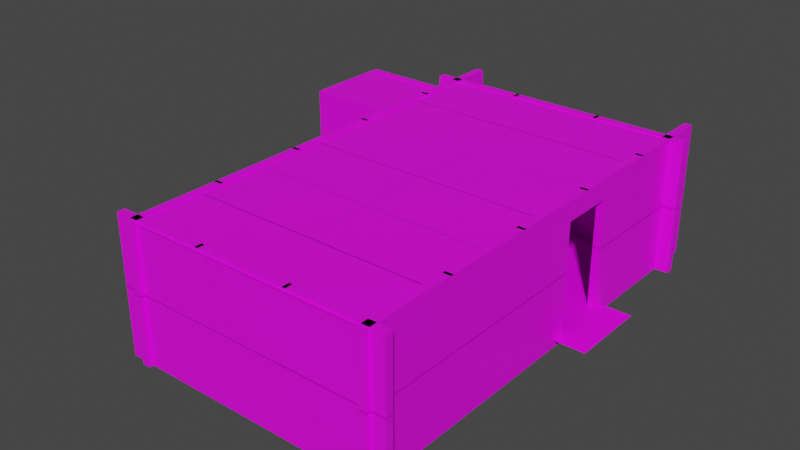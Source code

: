 # Source: Room_1.blend  (saved by Blender 3.3.6; exported with 4.5.12 LTS)
import bpy
from mathutils import Matrix  # noqa: F401  (used for matrix-valued properties, if any)

bpy.ops.wm.read_factory_settings(use_empty=True)
scene = bpy.context.scene
scene.name = 'Scene'

# ---- collections
col_collection = bpy.data.collections.new('Collection'); scene.collection.children.link(col_collection)

# ---- images (referenced by path relative to the original .blend; pixels are not part of the script)
import os
ASSET_DIR = os.environ.get("B2B_ASSET_DIR", "")  # directory of the original .blend (textures are referenced by path, not embedded)
HERE = os.path.dirname(os.path.abspath(__file__))  # packed textures are extracted next to this script under _unpacked/

def load_image(name, relpath, width, height, colorspace="sRGB"):
    """Load a texture the original file referenced (path relative to the .blend, or extracted next to this script)."""
    p = next((c for c in (os.path.join(HERE, relpath), os.path.join(ASSET_DIR, relpath)) if relpath and os.path.exists(c)), "")
    if p:
        img = bpy.data.images.load(p, check_existing=True)
        img.name = name
    else:  # same state as the original file: an image datablock whose file is absent (Cycles renders it pink)
        img = bpy.data.images.new(name, width, height)
        img.source = "FILE"
        img.filepath = "//" + (relpath or name)
    img.colorspace_settings.name = colorspace
    return img
img_jpg = load_image('Обои.jpg', 'Текстуры/Обои.jpg', 1024, 1024, 'sRGB')
img_webp = load_image('Пол.webp', 'Текстуры/Пол.webp', 1024, 1024, 'sRGB')
img_webp_1 = load_image('Потолок.webp', 'Текстуры/Потолок.webp', 1024, 1024, 'sRGB')

# ---- materials (node trees are filled in below, after node groups)
mat_material_001 = bpy.data.materials.new('Material.001')
mat_material_001.use_transparent_shadow = False
mat_material_002 = bpy.data.materials.new('Material.002')
mat_material_002.use_transparent_shadow = False
mat_material_003 = bpy.data.materials.new('Material.003')
mat_material_003.use_transparent_shadow = False

# ---- material node trees
mat_material_001.use_nodes = True; mat_material_001.node_tree.nodes.clear()
_N = mat_material_001.node_tree.nodes; _L = mat_material_001.node_tree.links
n0 = _N.new('ShaderNodeBsdfPrincipled'); n0.name = 'Principled BSDF'; n0.location = (10, 300)
n0.distribution = 'GGX'
n0.subsurface_method = 'RANDOM_WALK_SKIN'
n0.inputs[3].default_value = 1.45
n0.inputs[27].default_value = (0.0, 0.0, 0.0, 1.0)
n0.inputs[28].default_value = 1.0
n1 = _N.new('ShaderNodeOutputMaterial'); n1.name = 'Material Output'; n1.location = (300, 300)
n2 = _N.new('ShaderNodeTexImage'); n2.name = 'Image Texture'; n2.location = (-299, 218)
n2.image = img_jpg
_L.new(n0.outputs[0], n1.inputs[0])
_L.new(n2.outputs[0], n0.inputs[0])
n1.is_active_output = True
mat_material_002.use_nodes = True; mat_material_002.node_tree.nodes.clear()
_N = mat_material_002.node_tree.nodes; _L = mat_material_002.node_tree.links
n0 = _N.new('ShaderNodeBsdfPrincipled'); n0.name = 'Principled BSDF'; n0.location = (10, 300)
n0.distribution = 'GGX'
n0.subsurface_method = 'RANDOM_WALK_SKIN'
n0.inputs[3].default_value = 1.45
n0.inputs[27].default_value = (0.0, 0.0, 0.0, 1.0)
n0.inputs[28].default_value = 1.0
n1 = _N.new('ShaderNodeOutputMaterial'); n1.name = 'Material Output'; n1.location = (300, 300)
n2 = _N.new('ShaderNodeTexImage'); n2.name = 'Image Texture'; n2.location = (-321, 252)
n2.image = img_webp
_L.new(n0.outputs[0], n1.inputs[0])
_L.new(n2.outputs[0], n0.inputs[0])
n1.is_active_output = True
mat_material_003.use_nodes = True; mat_material_003.node_tree.nodes.clear()
_N = mat_material_003.node_tree.nodes; _L = mat_material_003.node_tree.links
n0 = _N.new('ShaderNodeBsdfPrincipled'); n0.name = 'Principled BSDF'; n0.location = (10, 300)
n0.distribution = 'GGX'
n0.subsurface_method = 'RANDOM_WALK_SKIN'
n0.inputs[3].default_value = 1.45
n0.inputs[27].default_value = (0.0, 0.0, 0.0, 1.0)
n0.inputs[28].default_value = 1.0
n1 = _N.new('ShaderNodeOutputMaterial'); n1.name = 'Material Output'; n1.location = (300, 300)
n2 = _N.new('ShaderNodeTexImage'); n2.name = 'Image Texture'; n2.location = (-328, 212)
n2.image = img_webp_1
_L.new(n0.outputs[0], n1.inputs[0])
_L.new(n2.outputs[0], n0.inputs[0])
n1.is_active_output = True

# ---- world
world_world = bpy.data.worlds.new('World'); scene.world = world_world
world_world.use_nodes = True; world_world.node_tree.nodes.clear()
_N = world_world.node_tree.nodes; _L = world_world.node_tree.links
n0 = _N.new('ShaderNodeOutputWorld'); n0.name = 'World Output'; n0.location = (300, 300)
n1 = _N.new('ShaderNodeBackground'); n1.name = 'Background'; n1.location = (10, 300)
n1.inputs[0].default_value = (0.05088, 0.05088, 0.05088, 1.0)
_L.new(n1.outputs[0], n0.inputs[0])
n0.is_active_output = True
world_world.color = (0.05088, 0.05088, 0.05088)
world_world.use_sun_shadow = False
world_world.sun_shadow_jitter_overblur = 0.0

# ---- meshes
me_cube_004 = bpy.data.meshes.new('Cube.004')
me_cube_004.from_pydata([(0.2, 2.451, 1.754), (0.2, 2.451, -1.754), (0.2, -2.451, 1.754), (0.2, -2.451, -1.754), (-0.2, 2.451, 1.754), (-0.2, 2.451, -1.754), (-0.2, -2.451, 1.754), (-0.2, -2.451, -1.754)], [], [(0, 4, 6, 2), (3, 2, 6, 7), (7, 6, 4, 5), (5, 1, 3, 7), (1, 0, 2, 3), (5, 4, 0, 1)])
_uv = me_cube_004.uv_layers.new(name='UVMap')
_uv.uv.foreach_set('vector', [0.5688, 0.0, 0.6007, 0.0, 0.6007, 0.625, 0.5688, 0.625, 0.6644, 0.0, 0.6644, 0.4473, 0.6325, 0.4473, 0.6325, 0.0, 0.9758, 0.0114, 0.9758, 0.9886, 0.03168, 0.9886, 0.03168, 0.0114, 0.5369, 0.0, 0.5688, 0.0, 0.5688, 0.625, 0.5369, 0.625, 0.3622, 1.0, 0.1875, 1.0, 0.1875, 0.0, 0.3622, 0.0, 0.6325, 0.0, 0.6325, 0.4473, 0.6007, 0.4473, 0.6007, 0.0])
me_cube_004.materials.append(mat_material_001)
me_cube_004.use_mirror_vertex_groups = False
me_cube_004.update()
me_cube_006 = bpy.data.meshes.new('Cube.006')
me_cube_006.from_pydata([(0.2, 2.451, 1.754), (0.2, 2.451, -1.754), (0.2, -2.451, 1.754), (0.2, -2.451, -1.754), (-0.2, 2.451, 1.754), (-0.2, 2.451, -1.754), (-0.2, -2.451, 1.754), (-0.2, -2.451, -1.754)], [], [(0, 4, 6, 2), (3, 2, 6, 7), (7, 6, 4, 5), (5, 1, 3, 7), (1, 0, 2, 3), (5, 4, 0, 1)])
_uv = me_cube_006.uv_layers.new(name='UVMap')
_uv.uv.foreach_set('vector', [0.5688, 0.0, 0.6007, 0.0, 0.6007, 0.625, 0.5688, 0.625, 0.6644, 0.0, 0.6644, 0.4473, 0.6325, 0.4473, 0.6325, 0.0, 0.9758, 0.0114, 0.9758, 0.9886, 0.03168, 0.9886, 0.03168, 0.0114, 0.5369, 0.0, 0.5688, 0.0, 0.5688, 0.625, 0.5369, 0.625, 0.3622, 1.0, 0.1875, 1.0, 0.1875, 0.0, 0.3622, 0.0, 0.6325, 0.0, 0.6325, 0.4473, 0.6007, 0.4473, 0.6007, 0.0])
me_cube_006.materials.append(mat_material_001)
me_cube_006.use_mirror_vertex_groups = False
me_cube_006.update()
me_cube_007 = bpy.data.meshes.new('Cube.007')
me_cube_007.from_pydata([(0.2, 2.451, 1.754), (0.2, 2.451, -1.754), (0.2, -2.451, 1.754), (0.2, -2.451, -1.754), (-0.2, 2.451, 1.754), (-0.2, 2.451, -1.754), (-0.2, -2.451, 1.754), (-0.2, -2.451, -1.754)], [], [(0, 4, 6, 2), (3, 2, 6, 7), (7, 6, 4, 5), (5, 1, 3, 7), (1, 0, 2, 3), (5, 4, 0, 1)])
_uv = me_cube_007.uv_layers.new(name='UVMap')
_uv.uv.foreach_set('vector', [0.5688, 0.0, 0.6007, 0.0, 0.6007, 0.625, 0.5688, 0.625, 0.6644, 0.0, 0.6644, 0.4473, 0.6325, 0.4473, 0.6325, 0.0, 0.9758, 0.0114, 0.9758, 0.9886, 0.03168, 0.9886, 0.03168, 0.0114, 0.5369, 0.0, 0.5688, 0.0, 0.5688, 0.625, 0.5369, 0.625, 0.3622, 1.0, 0.1875, 1.0, 0.1875, 0.0, 0.3622, 0.0, 0.6325, 0.0, 0.6325, 0.4473, 0.6007, 0.4473, 0.6007, 0.0])
me_cube_007.materials.append(mat_material_001)
me_cube_007.use_mirror_vertex_groups = False
me_cube_007.update()
me_cube_008 = bpy.data.meshes.new('Cube.008')
me_cube_008.from_pydata([(0.2, 2.451, 1.754), (0.2, 2.451, -1.754), (0.2, -2.451, 1.754), (0.2, -2.451, -1.754), (-0.2, 2.451, 1.754), (-0.2, 2.451, -1.754), (-0.2, -2.451, 1.754), (-0.2, -2.451, -1.754)], [], [(0, 4, 6, 2), (3, 2, 6, 7), (7, 6, 4, 5), (5, 1, 3, 7), (1, 0, 2, 3), (5, 4, 0, 1)])
_uv = me_cube_008.uv_layers.new(name='UVMap')
_uv.uv.foreach_set('vector', [0.5688, 0.0, 0.6007, 0.0, 0.6007, 0.625, 0.5688, 0.625, 0.6644, 0.0, 0.6644, 0.4473, 0.6325, 0.4473, 0.6325, 0.0, 0.9758, 0.0114, 0.9758, 0.9886, 0.03168, 0.9886, 0.03168, 0.0114, 0.5369, 0.0, 0.5688, 0.0, 0.5688, 0.625, 0.5369, 0.625, 0.3622, 1.0, 0.1875, 1.0, 0.1875, 0.0, 0.3622, 0.0, 0.6325, 0.0, 0.6325, 0.4473, 0.6007, 0.4473, 0.6007, 0.0])
me_cube_008.materials.append(mat_material_001)
me_cube_008.use_mirror_vertex_groups = False
me_cube_008.update()
me_cube_009 = bpy.data.meshes.new('Cube.009')
me_cube_009.from_pydata([(0.2, 2.451, 1.754), (0.2, 2.451, -1.754), (0.2, -2.451, 1.754), (0.2, -2.451, -1.754), (-0.2, 2.451, 1.754), (-0.2, 2.451, -1.754), (-0.2, -2.451, 1.754), (-0.2, -2.451, -1.754)], [], [(0, 4, 6, 2), (3, 2, 6, 7), (7, 6, 4, 5), (5, 1, 3, 7), (1, 0, 2, 3), (5, 4, 0, 1)])
_uv = me_cube_009.uv_layers.new(name='UVMap')
_uv.uv.foreach_set('vector', [0.5688, 0.0, 0.6007, 0.0, 0.6007, 0.625, 0.5688, 0.625, 0.6644, 0.0, 0.6644, 0.4473, 0.6325, 0.4473, 0.6325, 0.0, 0.9758, 0.0114, 0.9758, 0.9886, 0.03168, 0.9886, 0.03168, 0.0114, 0.5369, 0.0, 0.5688, 0.0, 0.5688, 0.625, 0.5369, 0.625, 0.3622, 1.0, 0.1875, 1.0, 0.1875, 0.0, 0.3622, 0.0, 0.6325, 0.0, 0.6325, 0.4473, 0.6007, 0.4473, 0.6007, 0.0])
me_cube_009.materials.append(mat_material_001)
me_cube_009.use_mirror_vertex_groups = False
me_cube_009.update()
me_cube_010 = bpy.data.meshes.new('Cube.010')
me_cube_010.from_pydata([(0.2, 2.451, 1.754), (0.2, 2.451, -1.754), (0.2, -2.451, 1.754), (0.2, -2.451, -1.754), (-0.2, 2.451, 1.754), (-0.2, 2.451, -1.754), (-0.2, -2.451, 1.754), (-0.2, -2.451, -1.754)], [], [(0, 4, 6, 2), (3, 2, 6, 7), (7, 6, 4, 5), (5, 1, 3, 7), (1, 0, 2, 3), (5, 4, 0, 1)])
_uv = me_cube_010.uv_layers.new(name='UVMap')
_uv.uv.foreach_set('vector', [0.5688, 0.0, 0.6007, 0.0, 0.6007, 0.625, 0.5688, 0.625, 0.6644, 0.0, 0.6644, 0.4473, 0.6325, 0.4473, 0.6325, 0.0, 0.9758, 0.0114, 0.9758, 0.9886, 0.03168, 0.9886, 0.03168, 0.0114, 0.5369, 0.0, 0.5688, 0.0, 0.5688, 0.625, 0.5369, 0.625, 0.3622, 1.0, 0.1875, 1.0, 0.1875, 0.0, 0.3622, 0.0, 0.6325, 0.0, 0.6325, 0.4473, 0.6007, 0.4473, 0.6007, 0.0])
me_cube_010.materials.append(mat_material_001)
me_cube_010.use_mirror_vertex_groups = False
me_cube_010.update()
me_cube_018 = bpy.data.meshes.new('Cube.018')
me_cube_018.from_pydata([(0.2, 2.451, 1.754), (0.2, 2.451, -1.754), (0.2, -2.451, 1.754), (0.2, -2.451, -1.754), (-0.2, 2.451, 1.754), (-0.2, 2.451, -1.754), (-0.2, -2.451, 1.754), (-0.2, -2.451, -1.754)], [], [(0, 4, 6, 2), (3, 2, 6, 7), (7, 6, 4, 5), (5, 1, 3, 7), (1, 0, 2, 3), (5, 4, 0, 1)])
_uv = me_cube_018.uv_layers.new(name='UVMap')
_uv.uv.foreach_set('vector', [0.5688, 0.0, 0.6007, 0.0, 0.6007, 0.625, 0.5688, 0.625, 0.6644, 0.0, 0.6644, 0.4473, 0.6325, 0.4473, 0.6325, 0.0, 0.9758, 0.0114, 0.9758, 0.9886, 0.03168, 0.9886, 0.03168, 0.0114, 0.5369, 0.0, 0.5688, 0.0, 0.5688, 0.625, 0.5369, 0.625, 0.3622, 1.0, 0.1875, 1.0, 0.1875, 0.0, 0.3622, 0.0, 0.6325, 0.0, 0.6325, 0.4473, 0.6007, 0.4473, 0.6007, 0.0])
me_cube_018.materials.append(mat_material_001)
me_cube_018.use_mirror_vertex_groups = False
me_cube_018.update()
me_cube_019 = bpy.data.meshes.new('Cube.019')
me_cube_019.from_pydata([(0.2, 2.451, 1.754), (0.2, 2.451, -1.754), (0.2, -2.451, 1.754), (0.2, -2.451, -1.754), (-0.2, 2.451, 1.754), (-0.2, 2.451, -1.754), (-0.2, -2.451, 1.754), (-0.2, -2.451, -1.754)], [], [(0, 4, 6, 2), (3, 2, 6, 7), (7, 6, 4, 5), (5, 1, 3, 7), (1, 0, 2, 3), (5, 4, 0, 1)])
_uv = me_cube_019.uv_layers.new(name='UVMap')
_uv.uv.foreach_set('vector', [0.5688, 0.0, 0.6007, 0.0, 0.6007, 0.625, 0.5688, 0.625, 0.6644, 0.0, 0.6644, 0.4473, 0.6325, 0.4473, 0.6325, 0.0, 0.9758, 0.0114, 0.9758, 0.9886, 0.03168, 0.9886, 0.03168, 0.0114, 0.5369, 0.0, 0.5688, 0.0, 0.5688, 0.625, 0.5369, 0.625, 0.3622, 1.0, 0.1875, 1.0, 0.1875, 0.0, 0.3622, 0.0, 0.6325, 0.0, 0.6325, 0.4473, 0.6007, 0.4473, 0.6007, 0.0])
me_cube_019.materials.append(mat_material_001)
me_cube_019.use_mirror_vertex_groups = False
me_cube_019.update()
me_cube_020 = bpy.data.meshes.new('Cube.020')
me_cube_020.from_pydata([(0.2, 2.451, 1.754), (0.2, 2.451, -1.754), (0.2, -2.451, 1.754), (0.2, -2.451, -1.754), (-0.2, 2.451, 1.754), (-0.2, 2.451, -1.754), (-0.2, -2.451, 1.754), (-0.2, -2.451, -1.754)], [], [(0, 4, 6, 2), (3, 2, 6, 7), (7, 6, 4, 5), (5, 1, 3, 7), (1, 0, 2, 3), (5, 4, 0, 1)])
_uv = me_cube_020.uv_layers.new(name='UVMap')
_uv.uv.foreach_set('vector', [0.5688, 0.0, 0.6007, 0.0, 0.6007, 0.625, 0.5688, 0.625, 0.6644, 0.0, 0.6644, 0.4473, 0.6325, 0.4473, 0.6325, 0.0, 0.9758, 0.0114, 0.9758, 0.9886, 0.03168, 0.9886, 0.03168, 0.0114, 0.5369, 0.0, 0.5688, 0.0, 0.5688, 0.625, 0.5369, 0.625, 0.3622, 1.0, 0.1875, 1.0, 0.1875, 0.0, 0.3622, 0.0, 0.6325, 0.0, 0.6325, 0.4473, 0.6007, 0.4473, 0.6007, 0.0])
me_cube_020.materials.append(mat_material_001)
me_cube_020.use_mirror_vertex_groups = False
me_cube_020.update()
me_cube_021 = bpy.data.meshes.new('Cube.021')
me_cube_021.from_pydata([(0.2, 2.451, 1.754), (0.2, 2.451, -1.754), (0.2, -2.451, 1.754), (0.2, -2.451, -1.754), (-0.2, 2.451, 1.754), (-0.2, 2.451, -1.754), (-0.2, -2.451, 1.754), (-0.2, -2.451, -1.754)], [], [(0, 4, 6, 2), (3, 2, 6, 7), (7, 6, 4, 5), (5, 1, 3, 7), (1, 0, 2, 3), (5, 4, 0, 1)])
_uv = me_cube_021.uv_layers.new(name='UVMap')
_uv.uv.foreach_set('vector', [0.5688, 0.0, 0.6007, 0.0, 0.6007, 0.625, 0.5688, 0.625, 0.6644, 0.0, 0.6644, 0.4473, 0.6325, 0.4473, 0.6325, 0.0, 0.9758, 0.0114, 0.9758, 0.9886, 0.03168, 0.9886, 0.03168, 0.0114, 0.5369, 0.0, 0.5688, 0.0, 0.5688, 0.625, 0.5369, 0.625, 0.3622, 1.0, 0.1875, 1.0, 0.1875, 0.0, 0.3622, 0.0, 0.6325, 0.0, 0.6325, 0.4473, 0.6007, 0.4473, 0.6007, 0.0])
me_cube_021.materials.append(mat_material_001)
me_cube_021.use_mirror_vertex_groups = False
me_cube_021.update()
me_cube_022 = bpy.data.meshes.new('Cube.022')
me_cube_022.from_pydata([(0.2, 2.451, 1.754), (0.2, 2.451, -1.754), (0.2, -2.451, 1.754), (0.2, -2.451, -1.754), (-0.2, 2.451, 1.754), (-0.2, 2.451, -1.754), (-0.2, -2.451, 1.754), (-0.2, -2.451, -1.754)], [], [(0, 4, 6, 2), (3, 2, 6, 7), (7, 6, 4, 5), (5, 1, 3, 7), (1, 0, 2, 3), (5, 4, 0, 1)])
_uv = me_cube_022.uv_layers.new(name='UVMap')
_uv.uv.foreach_set('vector', [0.5688, 0.0, 0.6007, 0.0, 0.6007, 0.625, 0.5688, 0.625, 0.6644, 0.0, 0.6644, 0.4473, 0.6325, 0.4473, 0.6325, 0.0, 0.9758, 0.0114, 0.9758, 0.9886, 0.03168, 0.9886, 0.03168, 0.0114, 0.5369, 0.0, 0.5688, 0.0, 0.5688, 0.625, 0.5369, 0.625, 0.3622, 1.0, 0.1875, 1.0, 0.1875, 0.0, 0.3622, 0.0, 0.6325, 0.0, 0.6325, 0.4473, 0.6007, 0.4473, 0.6007, 0.0])
me_cube_022.materials.append(mat_material_001)
me_cube_022.use_mirror_vertex_groups = False
me_cube_022.update()
me_cube_023 = bpy.data.meshes.new('Cube.023')
me_cube_023.from_pydata([(0.2, 2.451, 1.754), (0.2, 2.451, -1.754), (0.2, -2.451, 1.754), (0.2, -2.451, -1.754), (-0.2, 2.451, 1.754), (-0.2, 2.451, -1.754), (-0.2, -2.451, 1.754), (-0.2, -2.451, -1.754)], [], [(0, 4, 6, 2), (3, 2, 6, 7), (7, 6, 4, 5), (5, 1, 3, 7), (1, 0, 2, 3), (5, 4, 0, 1)])
_uv = me_cube_023.uv_layers.new(name='UVMap')
_uv.uv.foreach_set('vector', [0.5688, 0.0, 0.6007, 0.0, 0.6007, 0.625, 0.5688, 0.625, 0.6644, 0.0, 0.6644, 0.4473, 0.6325, 0.4473, 0.6325, 0.0, 0.9758, 0.0114, 0.9758, 0.9886, 0.03168, 0.9886, 0.03168, 0.0114, 0.5369, 0.0, 0.5688, 0.0, 0.5688, 0.625, 0.5369, 0.625, 0.3622, 1.0, 0.1875, 1.0, 0.1875, 0.0, 0.3622, 0.0, 0.6325, 0.0, 0.6325, 0.4473, 0.6007, 0.4473, 0.6007, 0.0])
me_cube_023.materials.append(mat_material_001)
me_cube_023.use_mirror_vertex_groups = False
me_cube_023.update()
me_cube_024 = bpy.data.meshes.new('Cube.024')
me_cube_024.from_pydata([(0.2, 2.451, 1.754), (0.2, 2.451, -1.754), (-0.2, 2.451, 1.754), (-0.2, 2.451, -1.754), (-0.2, -1.054, -1.754), (0.2, -1.054, 1.754), (-0.2, -1.054, 1.754), (0.2, -1.054, -1.754)], [], [(4, 6, 2, 3), (3, 2, 0, 1), (1, 0, 5, 7), (3, 1, 7, 4), (0, 2, 6, 5), (5, 6, 4, 7)])
_uv = me_cube_024.uv_layers.new(name='UVMap')
_uv.uv.foreach_set('vector', [0.7073, 0.0114, 0.7073, 0.9886, 0.03168, 0.9886, 0.03168, 0.0114, 0.6325, 0.0, 0.6325, 0.4473, 0.6007, 0.4473, 0.6007, 0.0, 0.3622, 1.0, 0.1875, 1.0, 0.1875, 0.2844, 0.3622, 0.2844, 0.5369, 0.0, 0.5688, 0.0, 0.5688, 0.4472, 0.5369, 0.4472, 0.5688, 0.0, 0.6007, 0.0, 0.6007, 0.4472, 0.5688, 0.4472, 0.2587, 1.0, 0.1875, 1.0, 0.1875, 0.0, 0.2587, 0.0])
me_cube_024.materials.append(mat_material_001)
me_cube_024.use_mirror_vertex_groups = False
me_cube_024.update()
me_cube_025 = bpy.data.meshes.new('Cube.025')
me_cube_025.from_pydata([(0.2, 2.451, 1.754), (0.2, 2.451, -1.754), (0.2, -2.451, 1.754), (-0.2, 2.451, 1.754), (-0.2, 2.451, -1.754), (-0.2, -2.451, 1.754), (-0.2, -1.054, -1.754), (0.2, -1.054, 1.754), (-0.2, -1.054, 1.754), (0.2, -1.054, -1.754), (0.2, 2.451, 0.7264), (-0.2, -2.451, 0.7264), (0.2, -2.451, 0.7264), (-0.2, 2.451, 0.7264), (0.2, -1.054, 0.7264), (-0.2, -1.054, 0.7264)], [], [(7, 8, 5, 2), (12, 2, 5, 11), (15, 8, 3, 13), (14, 7, 2, 12), (13, 3, 0, 10), (10, 0, 7, 14), (4, 1, 9, 6), (11, 5, 8, 15), (0, 3, 8, 7), (1, 10, 14, 9), (4, 13, 10, 1), (6, 15, 13, 4), (9, 14, 15, 6), (11, 15, 14, 12)])
_uv = me_cube_025.uv_layers.new(name='UVMap')
_uv.uv.foreach_set('vector', [0.5688, 0.4469, 0.6007, 0.4469, 0.6007, 0.625, 0.5688, 0.625, 0.6644, 0.3162, 0.6644, 0.4473, 0.6325, 0.4473, 0.6325, 0.3162, 0.7067, 0.7023, 0.7067, 0.9886, 0.03168, 0.9886, 0.03168, 0.7023, 0.2387, 0.285, 0.1875, 0.285, 0.1875, 0.0, 0.2387, 0.0, 0.6325, 0.3162, 0.6325, 0.4473, 0.6007, 0.4473, 0.6007, 0.3162, 0.2387, 1.0, 0.1875, 1.0, 0.1875, 0.285, 0.2387, 0.285, 0.5369, 0.0, 0.5688, 0.0, 0.5688, 0.4469, 0.5369, 0.4469, 0.9758, 0.7023, 0.9758, 0.9886, 0.7067, 0.9886, 0.7067, 0.7023, 0.5688, 0.0, 0.6007, 0.0, 0.6007, 0.4469, 0.5688, 0.4469, 0.3622, 1.0, 0.2387, 1.0, 0.2387, 0.285, 0.3622, 0.285, 0.6325, 0.0, 0.6325, 0.3162, 0.6007, 0.3162, 0.6007, 0.0, 0.7067, 0.0114, 0.7067, 0.7023, 0.03168, 0.7023, 0.03168, 0.0114, 0.4012, 0.0, 0.4012, 0.707, 0.33, 0.707, 0.33, 0.0, 0.6325, 0.3162, 0.7067, 0.7023, 0.2387, 0.285, 0.6644, 0.3162])
me_cube_025.materials.append(mat_material_001)
me_cube_025.use_mirror_vertex_groups = False
me_cube_025.update()
me_cube_026 = bpy.data.meshes.new('Cube.026')
me_cube_026.from_pydata([(0.2, -2.451, 1.754), (0.2, -2.451, -1.754), (-0.2, -2.451, 1.754), (-0.2, -2.451, -1.754), (-0.2, 0.871, -1.754), (0.2, 0.871, 1.754), (-0.2, 0.871, 1.754), (0.2, 0.871, -1.754)], [], [(5, 6, 2, 0), (1, 0, 2, 3), (4, 7, 1, 3), (7, 5, 0, 1), (3, 2, 6, 4), (6, 5, 7, 4)])
_uv = me_cube_026.uv_layers.new(name='UVMap')
_uv.uv.foreach_set('vector', [0.5688, 0.2011, 0.6007, 0.2011, 0.6007, 0.625, 0.5688, 0.625, 0.6644, 0.0, 0.6644, 0.4473, 0.6325, 0.4473, 0.6325, 0.0, 0.5369, 0.2011, 0.5688, 0.2011, 0.5688, 0.625, 0.5369, 0.625, 0.3622, 0.6783, 0.1875, 0.6783, 0.1875, 0.0, 0.3622, 0.0, 0.9758, 0.0114, 0.9758, 0.9886, 0.3354, 0.9886, 0.3354, 0.0114, 0.33, 1.0, 0.2587, 1.0, 0.2587, 0.0, 0.33, 0.0])
me_cube_026.materials.append(mat_material_001)
me_cube_026.use_mirror_vertex_groups = False
me_cube_026.update()
me_cube_027 = bpy.data.meshes.new('Cube.027')
me_cube_027.from_pydata([(0.2, 2.451, 1.754), (0.2, -2.451, 1.754), (0.2, -2.451, -1.754), (-0.2, 2.451, 1.754), (-0.2, -2.451, 1.754), (-0.2, -2.451, -1.754), (-0.2, 0.8709, -1.754), (0.2, 0.8709, 1.754), (-0.2, 0.8709, 1.754), (0.2, 0.8709, -1.754), (0.2, 2.451, 0.7263), (-0.2, -2.451, 0.7263), (0.2, -2.451, 0.7263), (-0.2, 2.451, 0.7263), (0.2, 0.8709, 0.7263), (-0.2, 0.8709, 0.7263)], [], [(7, 8, 4, 1), (12, 1, 4, 11), (15, 8, 3, 13), (6, 9, 2, 5), (14, 7, 1, 12), (13, 3, 0, 10), (10, 0, 7, 14), (11, 4, 8, 15), (0, 3, 8, 7), (5, 11, 15, 6), (9, 14, 12, 2), (2, 12, 11, 5), (10, 14, 15, 13), (9, 6, 15, 14)])
_uv = me_cube_027.uv_layers.new(name='UVMap')
_uv.uv.foreach_set('vector', [0.5688, 0.2023, 0.6007, 0.2023, 0.6007, 0.625, 0.5688, 0.625, 0.6644, 0.3157, 0.6644, 0.4473, 0.6325, 0.4473, 0.6325, 0.3157, 0.3372, 0.701, 0.3372, 0.9886, 0.03168, 0.9886, 0.03168, 0.701, 0.5369, 0.2023, 0.5688, 0.2023, 0.5688, 0.625, 0.5369, 0.625, 0.2389, 0.6764, 0.1875, 0.6764, 0.1875, 0.0, 0.2389, 0.0, 0.6325, 0.3157, 0.6325, 0.4473, 0.6007, 0.4473, 0.6007, 0.3157, 0.2389, 1.0, 0.1875, 1.0, 0.1875, 0.6764, 0.2389, 0.6764, 0.9758, 0.701, 0.9758, 0.9886, 0.3372, 0.9886, 0.3372, 0.701, 0.5688, 0.0, 0.6007, 0.0, 0.6007, 0.2023, 0.5688, 0.2023, 0.9758, 0.0114, 0.9758, 0.701, 0.3372, 0.701, 0.3372, 0.0114, 0.3622, 0.6764, 0.2389, 0.6764, 0.2389, 0.0, 0.3622, 0.0, 0.6644, 0.0, 0.6644, 0.3157, 0.6325, 0.3157, 0.6325, 0.0, 0.6007, 0.3157, 0.2389, 0.6764, 0.3372, 0.701, 0.6325, 0.3157, 0.4012, 0.0, 0.4725, 0.0, 0.4725, 0.707, 0.4012, 0.707])
me_cube_027.materials.append(mat_material_001)
me_cube_027.use_mirror_vertex_groups = False
me_cube_027.update()
me_cube_038 = bpy.data.meshes.new('Cube.038')
me_cube_038.from_pydata([(0.2, 2.451, 1.754), (0.2, 2.451, -1.754), (0.2, -2.451, 1.754), (0.2, -2.451, -1.754), (-0.2, 2.451, 1.754), (-0.2, 2.451, -1.754), (-0.2, -2.451, 1.754), (-0.2, -2.451, -1.754)], [], [(0, 4, 6, 2), (3, 2, 6, 7), (7, 6, 4, 5), (5, 1, 3, 7), (1, 0, 2, 3), (5, 4, 0, 1)])
_uv = me_cube_038.uv_layers.new(name='UVMap')
_uv.uv.foreach_set('vector', [0.5688, 0.0, 0.6007, 0.0, 0.6007, 0.625, 0.5688, 0.625, 0.6644, 0.0, 0.6644, 0.4473, 0.6325, 0.4473, 0.6325, 0.0, 0.9758, 0.0114, 0.9758, 0.9886, 0.03168, 0.9886, 0.03168, 0.0114, 0.5369, 0.0, 0.5688, 0.0, 0.5688, 0.625, 0.5369, 0.625, 0.3622, 1.0, 0.1875, 1.0, 0.1875, 0.0, 0.3622, 0.0, 0.6325, 0.0, 0.6325, 0.4473, 0.6007, 0.4473, 0.6007, 0.0])
me_cube_038.materials.append(mat_material_001)
me_cube_038.use_mirror_vertex_groups = False
me_cube_038.update()
me_cube_039 = bpy.data.meshes.new('Cube.039')
me_cube_039.from_pydata([(0.2, 2.451, 1.754), (0.2, 2.451, -1.754), (-0.2, 2.451, 1.754), (-0.2, 2.451, -1.754), (-0.2, -0.8163, -1.754), (0.2, -0.8163, 1.754), (-0.2, -0.8163, 1.754), (0.2, -0.8163, -1.754)], [], [(4, 6, 2, 3), (3, 2, 0, 1), (1, 0, 5, 7), (3, 1, 7, 4), (0, 2, 6, 5), (7, 5, 6, 4)])
_uv = me_cube_039.uv_layers.new(name='UVMap')
_uv.uv.foreach_set('vector', [0.6613, 0.0114, 0.6613, 0.9886, 0.03168, 0.9886, 0.03168, 0.0114, 0.6325, 0.0, 0.6325, 0.4473, 0.6007, 0.4473, 0.6007, 0.0, 0.3622, 1.0, 0.1875, 1.0, 0.1875, 0.3331, 0.3622, 0.3331, 0.5369, 0.0, 0.5688, 0.0, 0.5688, 0.4168, 0.5369, 0.4168, 0.5688, 0.0, 0.6007, 0.0, 0.6007, 0.4168, 0.5688, 0.4168, 0.33, 0.0, 0.33, 1.0, 0.2587, 1.0, 0.2587, 0.0])
me_cube_039.materials.append(mat_material_001)
me_cube_039.use_mirror_vertex_groups = False
me_cube_039.update()
me_cube_040 = bpy.data.meshes.new('Cube.040')
me_cube_040.from_pydata([(0.2, -2.451, 1.754), (0.2, -2.451, -1.754), (-0.2, -2.451, 1.754), (-0.2, -2.451, -1.754), (-0.2, 1.098, -1.754), (0.2, 1.098, 1.754), (-0.2, 1.098, 1.754), (0.2, 1.098, -1.754)], [], [(5, 6, 2, 0), (1, 0, 2, 3), (4, 7, 1, 3), (7, 5, 0, 1), (3, 2, 6, 4), (7, 4, 6, 5)])
_uv = me_cube_040.uv_layers.new(name='UVMap')
_uv.uv.foreach_set('vector', [0.5688, 0.1725, 0.6007, 0.1725, 0.6007, 0.625, 0.5688, 0.625, 0.6644, 0.0, 0.6644, 0.4473, 0.6325, 0.4473, 0.6325, 0.0, 0.5369, 0.1725, 0.5688, 0.1725, 0.5688, 0.625, 0.5369, 0.625, 0.3622, 0.724, 0.1875, 0.724, 0.1875, 0.0, 0.3622, 0.0, 0.9758, 0.0114, 0.9758, 0.9886, 0.2922, 0.9886, 0.2922, 0.0114, 0.1875, 0.0, 0.2587, 0.0, 0.2587, 1.0, 0.1875, 1.0])
me_cube_040.materials.append(mat_material_001)
me_cube_040.use_mirror_vertex_groups = False
me_cube_040.update()
me_cube_041 = bpy.data.meshes.new('Cube.041')
me_cube_041.from_pydata([(0.2, 2.451, 1.754), (0.2, 2.451, -1.754), (0.2, -2.451, 1.754), (0.2, -2.451, -1.754), (-0.2, 2.451, 1.754), (-0.2, 2.451, -1.754), (-0.2, -2.451, 1.754), (-0.2, -2.451, -1.754)], [], [(0, 4, 6, 2), (3, 2, 6, 7), (7, 6, 4, 5), (5, 1, 3, 7), (1, 0, 2, 3), (5, 4, 0, 1)])
_uv = me_cube_041.uv_layers.new(name='UVMap')
_uv.uv.foreach_set('vector', [0.5688, 0.0, 0.6007, 0.0, 0.6007, 0.625, 0.5688, 0.625, 0.6644, 0.0, 0.6644, 0.4473, 0.6325, 0.4473, 0.6325, 0.0, 0.9758, 0.0114, 0.9758, 0.9886, 0.03168, 0.9886, 0.03168, 0.0114, 0.5369, 0.0, 0.5688, 0.0, 0.5688, 0.625, 0.5369, 0.625, 0.3622, 1.0, 0.1875, 1.0, 0.1875, 0.0, 0.3622, 0.0, 0.6325, 0.0, 0.6325, 0.4473, 0.6007, 0.4473, 0.6007, 0.0])
me_cube_041.materials.append(mat_material_001)
me_cube_041.use_mirror_vertex_groups = False
me_cube_041.update()
me_cube_042 = bpy.data.meshes.new('Cube.042')
me_cube_042.from_pydata([(0.2, 2.451, 1.754), (0.2, 2.451, -1.754), (0.2, -2.451, 1.754), (-0.2, 2.451, 1.754), (-0.2, 2.451, -1.754), (-0.2, -2.451, 1.754), (-0.2, -0.8163, -1.754), (0.2, -0.8163, 1.754), (-0.2, -0.8163, 1.754), (0.2, -0.8163, -1.754), (0.2, 2.451, 0.7512), (-0.2, -2.451, 0.7512), (0.2, -2.451, 0.7512), (-0.2, 2.451, 0.7512), (0.2, -0.8163, 0.7512), (-0.2, -0.8163, 0.7512)], [], [(7, 8, 5, 2), (12, 2, 5, 11), (15, 8, 3, 13), (14, 7, 2, 12), (13, 3, 0, 10), (10, 0, 7, 14), (4, 1, 9, 6), (11, 5, 8, 15), (0, 3, 8, 7), (1, 10, 14, 9), (4, 13, 10, 1), (6, 15, 13, 4), (9, 14, 15, 6), (11, 15, 14, 12)])
_uv = me_cube_042.uv_layers.new(name='UVMap')
_uv.uv.foreach_set('vector', [0.5688, 0.4166, 0.6007, 0.4166, 0.6007, 0.625, 0.5688, 0.625, 0.6644, 0.3194, 0.6644, 0.4473, 0.6325, 0.4473, 0.6325, 0.3194, 0.6609, 0.7092, 0.6609, 0.9886, 0.03168, 0.9886, 0.03168, 0.7092, 0.2375, 0.3335, 0.1875, 0.3335, 0.1875, 0.0, 0.2375, 0.0, 0.6325, 0.3194, 0.6325, 0.4473, 0.6007, 0.4473, 0.6007, 0.3194, 0.2375, 1.0, 0.1875, 1.0, 0.1875, 0.3335, 0.2375, 0.3335, 0.5369, 0.0, 0.5688, 0.0, 0.5688, 0.4166, 0.5369, 0.4166, 0.9758, 0.7092, 0.9758, 0.9886, 0.6609, 0.9886, 0.6609, 0.7092, 0.5688, 0.0, 0.6007, 0.0, 0.6007, 0.4166, 0.5688, 0.4166, 0.3622, 1.0, 0.2375, 1.0, 0.2375, 0.3335, 0.3622, 0.3335, 0.6325, 0.0, 0.6325, 0.3194, 0.6007, 0.3194, 0.6007, 0.0, 0.6609, 0.0114, 0.6609, 0.7092, 0.03168, 0.7092, 0.03168, 0.0114, 0.4725, 0.0, 0.4725, 0.7141, 0.4012, 0.7141, 0.4012, 0.0, 0.4725, 0.466, 0.4725, 0.0, 0.5437, 0.0, 0.5437, 0.466])
me_cube_042.materials.append(mat_material_001)
me_cube_042.use_mirror_vertex_groups = False
me_cube_042.update()
me_cube_043 = bpy.data.meshes.new('Cube.043')
me_cube_043.from_pydata([(0.2, 2.451, 1.754), (0.2, -2.451, 1.754), (0.2, -2.451, -1.754), (-0.2, 2.451, 1.754), (-0.2, -2.451, 1.754), (-0.2, -2.451, -1.754), (-0.2, 1.099, -1.754), (0.2, 1.099, 1.754), (-0.2, 1.099, 1.754), (0.2, 1.099, -1.754), (0.2, 2.451, 0.7519), (-0.2, -2.451, 0.7519), (0.2, -2.451, 0.7519), (-0.2, 2.451, 0.7519), (0.2, 1.099, 0.7519), (-0.2, 1.099, 0.7519)], [], [(7, 8, 4, 1), (12, 1, 4, 11), (15, 8, 3, 13), (6, 9, 2, 5), (14, 7, 1, 12), (13, 3, 0, 10), (10, 0, 7, 14), (11, 4, 8, 15), (0, 3, 8, 7), (5, 11, 15, 6), (9, 14, 12, 2), (2, 12, 11, 5), (10, 14, 15, 13), (9, 6, 15, 14)])
_uv = me_cube_043.uv_layers.new(name='UVMap')
_uv.uv.foreach_set('vector', [0.5688, 0.1713, 0.6007, 0.1713, 0.6007, 0.625, 0.5688, 0.625, 0.6644, 0.3196, 0.6644, 0.4473, 0.6325, 0.4473, 0.6325, 0.3196, 0.2904, 0.7097, 0.2904, 0.9886, 0.03168, 0.9886, 0.03168, 0.7097, 0.5369, 0.1713, 0.5688, 0.1713, 0.5688, 0.625, 0.5369, 0.625, 0.2374, 0.7259, 0.1875, 0.7259, 0.1875, 0.0, 0.2374, 0.0, 0.6325, 0.3196, 0.6325, 0.4473, 0.6007, 0.4473, 0.6007, 0.3196, 0.2374, 1.0, 0.1875, 1.0, 0.1875, 0.7259, 0.2374, 0.7259, 0.9758, 0.7097, 0.9758, 0.9886, 0.2904, 0.9886, 0.2904, 0.7097, 0.5688, 0.0, 0.6007, 0.0, 0.6007, 0.1713, 0.5688, 0.1713, 0.9758, 0.0114, 0.9758, 0.7097, 0.2904, 0.7097, 0.2904, 0.0114, 0.3622, 0.7259, 0.2374, 0.7259, 0.2374, 0.0, 0.3622, 0.0, 0.6644, 0.0, 0.6644, 0.3196, 0.6325, 0.3196, 0.6325, 0.0, 0.615, 0.0, 0.615, 0.3854, 0.5437, 0.3854, 0.5437, 0.0, 0.33, 0.0, 0.4012, 0.0, 0.4012, 0.7143, 0.33, 0.7143])
me_cube_043.materials.append(mat_material_001)
me_cube_043.use_mirror_vertex_groups = False
me_cube_043.update()
me_cube_044 = bpy.data.meshes.new('Cube.044')
me_cube_044.from_pydata([(0.2, 2.451, 1.754), (0.2, 2.451, -1.754), (0.2, -2.451, 1.754), (0.2, -2.451, -1.754), (-0.2, 2.451, 1.754), (-0.2, 2.451, -1.754), (-0.2, -2.451, 1.754), (-0.2, -2.451, -1.754)], [], [(0, 4, 6, 2), (3, 2, 6, 7), (7, 6, 4, 5), (5, 1, 3, 7), (1, 0, 2, 3), (5, 4, 0, 1)])
_uv = me_cube_044.uv_layers.new(name='UVMap')
_uv.uv.foreach_set('vector', [0.5688, 0.0, 0.6007, 0.0, 0.6007, 0.625, 0.5688, 0.625, 0.6644, 0.0, 0.6644, 0.4473, 0.6325, 0.4473, 0.6325, 0.0, 0.9758, 0.0114, 0.9758, 0.9886, 0.03168, 0.9886, 0.03168, 0.0114, 0.5369, 0.0, 0.5688, 0.0, 0.5688, 0.625, 0.5369, 0.625, 0.3622, 1.0, 0.1875, 1.0, 0.1875, 0.0, 0.3622, 0.0, 0.6325, 0.0, 0.6325, 0.4473, 0.6007, 0.4473, 0.6007, 0.0])
me_cube_044.materials.append(mat_material_001)
me_cube_044.use_mirror_vertex_groups = False
me_cube_044.update()
me_cube_045 = bpy.data.meshes.new('Cube.045')
me_cube_045.from_pydata([(0.2, 2.451, 1.754), (0.2, 2.451, -1.754), (0.2, -2.451, 1.754), (0.2, -2.451, -1.754), (-0.2, 2.451, 1.754), (-0.2, 2.451, -1.754), (-0.2, -2.451, 1.754), (-0.2, -2.451, -1.754)], [], [(0, 4, 6, 2), (3, 2, 6, 7), (7, 6, 4, 5), (5, 1, 3, 7), (1, 0, 2, 3), (5, 4, 0, 1)])
_uv = me_cube_045.uv_layers.new(name='UVMap')
_uv.uv.foreach_set('vector', [0.5688, 0.0, 0.6007, 0.0, 0.6007, 0.625, 0.5688, 0.625, 0.6644, 0.0, 0.6644, 0.4473, 0.6325, 0.4473, 0.6325, 0.0, 0.9758, 0.0114, 0.9758, 0.9886, 0.03168, 0.9886, 0.03168, 0.0114, 0.5369, 0.0, 0.5688, 0.0, 0.5688, 0.625, 0.5369, 0.625, 0.3622, 1.0, 0.1875, 1.0, 0.1875, 0.0, 0.3622, 0.0, 0.6325, 0.0, 0.6325, 0.4473, 0.6007, 0.4473, 0.6007, 0.0])
me_cube_045.materials.append(mat_material_001)
me_cube_045.use_mirror_vertex_groups = False
me_cube_045.update()
me_cube_046 = bpy.data.meshes.new('Cube.046')
me_cube_046.from_pydata([(0.2, 2.451, 1.754), (0.2, 2.451, -1.754), (0.2, -2.451, 1.754), (0.2, -2.451, -1.754), (-0.2, 2.451, 1.754), (-0.2, 2.451, -1.754), (-0.2, -2.451, 1.754), (-0.2, -2.451, -1.754)], [], [(0, 4, 6, 2), (3, 2, 6, 7), (7, 6, 4, 5), (5, 1, 3, 7), (1, 0, 2, 3), (5, 4, 0, 1)])
_uv = me_cube_046.uv_layers.new(name='UVMap')
_uv.uv.foreach_set('vector', [0.5688, 0.0, 0.6007, 0.0, 0.6007, 0.625, 0.5688, 0.625, 0.6644, 0.0, 0.6644, 0.4473, 0.6325, 0.4473, 0.6325, 0.0, 0.9758, 0.0114, 0.9758, 0.9886, 0.03168, 0.9886, 0.03168, 0.0114, 0.5369, 0.0, 0.5688, 0.0, 0.5688, 0.625, 0.5369, 0.625, 0.3622, 1.0, 0.1875, 1.0, 0.1875, 0.0, 0.3622, 0.0, 0.6325, 0.0, 0.6325, 0.4473, 0.6007, 0.4473, 0.6007, 0.0])
me_cube_046.materials.append(mat_material_001)
me_cube_046.use_mirror_vertex_groups = False
me_cube_046.update()
me_cube_047 = bpy.data.meshes.new('Cube.047')
me_cube_047.from_pydata([(0.2, 2.451, 1.754), (0.2, 2.451, -1.754), (0.2, -2.451, 1.754), (0.2, -2.451, -1.754), (-0.2, 2.451, 1.754), (-0.2, 2.451, -1.754), (-0.2, -2.451, 1.754), (-0.2, -2.451, -1.754)], [], [(0, 4, 6, 2), (3, 2, 6, 7), (7, 6, 4, 5), (5, 1, 3, 7), (1, 0, 2, 3), (5, 4, 0, 1)])
_uv = me_cube_047.uv_layers.new(name='UVMap')
_uv.uv.foreach_set('vector', [0.5688, 0.0, 0.6007, 0.0, 0.6007, 0.625, 0.5688, 0.625, 0.6644, 0.0, 0.6644, 0.4473, 0.6325, 0.4473, 0.6325, 0.0, 0.9758, 0.0114, 0.9758, 0.9886, 0.03168, 0.9886, 0.03168, 0.0114, 0.5369, 0.0, 0.5688, 0.0, 0.5688, 0.625, 0.5369, 0.625, 0.3622, 1.0, 0.1875, 1.0, 0.1875, 0.0, 0.3622, 0.0, 0.6325, 0.0, 0.6325, 0.4473, 0.6007, 0.4473, 0.6007, 0.0])
me_cube_047.materials.append(mat_material_001)
me_cube_047.use_mirror_vertex_groups = False
me_cube_047.update()
me_cube_048 = bpy.data.meshes.new('Cube.048')
me_cube_048.from_pydata([(0.2, 2.451, 1.754), (0.2, 2.451, -1.754), (0.2, -2.451, 1.754), (0.2, -2.451, -1.754), (-0.2, 2.451, 1.754), (-0.2, 2.451, -1.754), (-0.2, -2.451, 1.754), (-0.2, -2.451, -1.754)], [], [(0, 4, 6, 2), (3, 2, 6, 7), (7, 6, 4, 5), (5, 1, 3, 7), (1, 0, 2, 3), (5, 4, 0, 1)])
_uv = me_cube_048.uv_layers.new(name='UVMap')
_uv.uv.foreach_set('vector', [0.5688, 0.0, 0.6007, 0.0, 0.6007, 0.625, 0.5688, 0.625, 0.6644, 0.0, 0.6644, 0.4473, 0.6325, 0.4473, 0.6325, 0.0, 0.9758, 0.0114, 0.9758, 0.9886, 0.03168, 0.9886, 0.03168, 0.0114, 0.5369, 0.0, 0.5688, 0.0, 0.5688, 0.625, 0.5369, 0.625, 0.3622, 1.0, 0.1875, 1.0, 0.1875, 0.0, 0.3622, 0.0, 0.6325, 0.0, 0.6325, 0.4473, 0.6007, 0.4473, 0.6007, 0.0])
me_cube_048.materials.append(mat_material_001)
me_cube_048.use_mirror_vertex_groups = False
me_cube_048.update()
me_cube_049 = bpy.data.meshes.new('Cube.049')
me_cube_049.from_pydata([(0.2, 2.451, 1.754), (0.2, 2.451, -1.754), (0.2, -2.451, 1.754), (0.2, -2.451, -1.754), (-0.2, 2.451, 1.754), (-0.2, 2.451, -1.754), (-0.2, -2.451, 1.754), (-0.2, -2.451, -1.754)], [], [(0, 4, 6, 2), (3, 2, 6, 7), (7, 6, 4, 5), (5, 1, 3, 7), (1, 0, 2, 3), (5, 4, 0, 1)])
_uv = me_cube_049.uv_layers.new(name='UVMap')
_uv.uv.foreach_set('vector', [0.5688, 0.0, 0.6007, 0.0, 0.6007, 0.625, 0.5688, 0.625, 0.6644, 0.0, 0.6644, 0.4473, 0.6325, 0.4473, 0.6325, 0.0, 0.9758, 0.0114, 0.9758, 0.9886, 0.03168, 0.9886, 0.03168, 0.0114, 0.5369, 0.0, 0.5688, 0.0, 0.5688, 0.625, 0.5369, 0.625, 0.3622, 1.0, 0.1875, 1.0, 0.1875, 0.0, 0.3622, 0.0, 0.6325, 0.0, 0.6325, 0.4473, 0.6007, 0.4473, 0.6007, 0.0])
me_cube_049.materials.append(mat_material_001)
me_cube_049.use_mirror_vertex_groups = False
me_cube_049.update()
me_cube_050 = bpy.data.meshes.new('Cube.050')
me_cube_050.from_pydata([(0.2, 2.451, 1.754), (0.2, 2.451, -1.754), (0.2, -2.451, 1.754), (0.2, -2.451, -1.754), (-0.2, 2.451, 1.754), (-0.2, 2.451, -1.754), (-0.2, -2.451, 1.754), (-0.2, -2.451, -1.754)], [], [(0, 4, 6, 2), (3, 2, 6, 7), (7, 6, 4, 5), (5, 1, 3, 7), (1, 0, 2, 3), (5, 4, 0, 1)])
_uv = me_cube_050.uv_layers.new(name='UVMap')
_uv.uv.foreach_set('vector', [0.5688, 0.0, 0.6007, 0.0, 0.6007, 0.625, 0.5688, 0.625, 0.6644, 0.0, 0.6644, 0.4473, 0.6325, 0.4473, 0.6325, 0.0, 0.9758, 0.0114, 0.9758, 0.9886, 0.03168, 0.9886, 0.03168, 0.0114, 0.5369, 0.0, 0.5688, 0.0, 0.5688, 0.625, 0.5369, 0.625, 0.3622, 1.0, 0.1875, 1.0, 0.1875, 0.0, 0.3622, 0.0, 0.6325, 0.0, 0.6325, 0.4473, 0.6007, 0.4473, 0.6007, 0.0])
me_cube_050.materials.append(mat_material_001)
me_cube_050.use_mirror_vertex_groups = False
me_cube_050.update()
me_cube_051 = bpy.data.meshes.new('Cube.051')
me_cube_051.from_pydata([(0.2, 2.451, 1.754), (0.2, 2.451, -1.754), (0.2, -2.451, 1.754), (0.2, -2.451, -1.754), (-0.2, 2.451, 1.754), (-0.2, 2.451, -1.754), (-0.2, -2.451, 1.754), (-0.2, -2.451, -1.754)], [], [(0, 4, 6, 2), (3, 2, 6, 7), (7, 6, 4, 5), (5, 1, 3, 7), (1, 0, 2, 3), (5, 4, 0, 1)])
_uv = me_cube_051.uv_layers.new(name='UVMap')
_uv.uv.foreach_set('vector', [0.5688, 0.0, 0.6007, 0.0, 0.6007, 0.625, 0.5688, 0.625, 0.6644, 0.0, 0.6644, 0.4473, 0.6325, 0.4473, 0.6325, 0.0, 0.9758, 0.0114, 0.9758, 0.9886, 0.03168, 0.9886, 0.03168, 0.0114, 0.5369, 0.0, 0.5688, 0.0, 0.5688, 0.625, 0.5369, 0.625, 0.3622, 1.0, 0.1875, 1.0, 0.1875, 0.0, 0.3622, 0.0, 0.6325, 0.0, 0.6325, 0.4473, 0.6007, 0.4473, 0.6007, 0.0])
me_cube_051.materials.append(mat_material_001)
me_cube_051.use_mirror_vertex_groups = False
me_cube_051.update()
me_cube_052 = bpy.data.meshes.new('Cube.052')
me_cube_052.from_pydata([(0.2, 2.451, 1.754), (0.2, 2.451, -1.754), (0.2, -2.451, 1.754), (0.2, -2.451, -1.754), (-0.2, 2.451, 1.754), (-0.2, 2.451, -1.754), (-0.2, -2.451, 1.754), (-0.2, -2.451, -1.754)], [], [(0, 4, 6, 2), (3, 2, 6, 7), (7, 6, 4, 5), (5, 1, 3, 7), (1, 0, 2, 3), (5, 4, 0, 1)])
_uv = me_cube_052.uv_layers.new(name='UVMap')
_uv.uv.foreach_set('vector', [0.5688, 0.0, 0.6007, 0.0, 0.6007, 0.625, 0.5688, 0.625, 0.6644, 0.0, 0.6644, 0.4473, 0.6325, 0.4473, 0.6325, 0.0, 0.9758, 0.0114, 0.9758, 0.9886, 0.03168, 0.9886, 0.03168, 0.0114, 0.5369, 0.0, 0.5688, 0.0, 0.5688, 0.625, 0.5369, 0.625, 0.3622, 1.0, 0.1875, 1.0, 0.1875, 0.0, 0.3622, 0.0, 0.6325, 0.0, 0.6325, 0.4473, 0.6007, 0.4473, 0.6007, 0.0])
me_cube_052.materials.append(mat_material_001)
me_cube_052.use_mirror_vertex_groups = False
me_cube_052.update()
me_cube_053 = bpy.data.meshes.new('Cube.053')
me_cube_053.from_pydata([(0.2, 2.451, 1.754), (0.2, 2.451, -1.754), (0.2, -2.451, 1.754), (0.2, -2.451, -1.754), (-0.2, 2.451, 1.754), (-0.2, 2.451, -1.754), (-0.2, -2.451, 1.754), (-0.2, -2.451, -1.754)], [], [(0, 4, 6, 2), (3, 2, 6, 7), (7, 6, 4, 5), (5, 1, 3, 7), (1, 0, 2, 3), (5, 4, 0, 1)])
_uv = me_cube_053.uv_layers.new(name='UVMap')
_uv.uv.foreach_set('vector', [0.5688, 0.0, 0.6007, 0.0, 0.6007, 0.625, 0.5688, 0.625, 0.6644, 0.0, 0.6644, 0.4473, 0.6325, 0.4473, 0.6325, 0.0, 0.9758, 0.0114, 0.9758, 0.9886, 0.03168, 0.9886, 0.03168, 0.0114, 0.5369, 0.0, 0.5688, 0.0, 0.5688, 0.625, 0.5369, 0.625, 0.3622, 1.0, 0.1875, 1.0, 0.1875, 0.0, 0.3622, 0.0, 0.6325, 0.0, 0.6325, 0.4473, 0.6007, 0.4473, 0.6007, 0.0])
me_cube_053.materials.append(mat_material_001)
me_cube_053.use_mirror_vertex_groups = False
me_cube_053.update()
me_cube_055 = bpy.data.meshes.new('Cube.055')
me_cube_055.from_pydata([(-0.2, -2.655, -3.0), (-0.2, -2.655, 3.0), (-0.2, 2.655, -3.0), (-0.2, 2.655, 3.0), (0.2, -2.655, -3.0), (0.2, -2.655, 3.0), (0.2, 2.655, -3.0), (0.2, 2.655, 3.0)], [], [(0, 1, 3, 2), (2, 3, 7, 6), (6, 7, 5, 4), (4, 5, 1, 0), (2, 6, 4, 0), (7, 3, 1, 5)])
_uv = me_cube_055.uv_layers.new(name='UVMap')
_uv.uv.foreach_set('vector', [0.7026, 0.9336, 0.4451, 0.9336, 0.4451, 0.0, 0.7026, 0.0, 0.7576, 0.0, 0.7576, 0.6593, 0.7301, 0.6593, 0.7301, 0.0, 0.7851, 0.01865, 0.7851, 0.9728, 0.1879, 0.9728, 0.1879, 0.01865, 0.7301, 0.0, 0.7301, 0.6593, 0.7026, 0.6593, 0.7026, 0.0, 0.785, 0.0, 0.8125, 0.0, 0.8125, 0.5835, 0.785, 0.5835, 0.7576, 0.0, 0.785, 0.0, 0.785, 0.5835, 0.7576, 0.5835])
me_cube_055.materials.append(mat_material_001)
me_cube_055.update()
me_cube_057 = bpy.data.meshes.new('Cube.057')
me_cube_057.from_pydata([(-0.2, -2.655, -3.0), (-0.2, -2.655, 3.0), (-0.2, 2.655, -3.0), (-0.2, 2.655, 3.0), (0.2, -2.655, -3.0), (0.2, -2.655, 3.0), (0.2, 2.655, -3.0), (0.2, 2.655, 3.0)], [], [(0, 1, 3, 2), (2, 3, 7, 6), (6, 7, 5, 4), (4, 5, 1, 0), (2, 6, 4, 0), (7, 3, 1, 5)])
_uv = me_cube_057.uv_layers.new(name='UVMap')
_uv.uv.foreach_set('vector', [0.7026, 0.9336, 0.4451, 0.9336, 0.4451, 0.0, 0.7026, 0.0, 0.7576, 0.0, 0.7576, 0.6593, 0.7301, 0.6593, 0.7301, 0.0, 0.7851, 0.01865, 0.7851, 0.9728, 0.1879, 0.9728, 0.1879, 0.01865, 0.7301, 0.0, 0.7301, 0.6593, 0.7026, 0.6593, 0.7026, 0.0, 0.785, 0.0, 0.8125, 0.0, 0.8125, 0.5835, 0.785, 0.5835, 0.7576, 0.0, 0.785, 0.0, 0.785, 0.5835, 0.7576, 0.5835])
me_cube_057.materials.append(mat_material_001)
me_cube_057.update()
me_plane_007 = bpy.data.meshes.new('Plane.007')
me_plane_007.from_pydata([(-1.0, -1.0, 0.0), (1.0, -1.0, 0.0), (-1.0, 1.0, 0.0), (1.0, 1.0, 0.0)], [], [(0, 1, 3, 2)])
_uv = me_plane_007.uv_layers.new(name='UVMap')
_uv.uv.foreach_set('vector', [0.0, 0.0, 1.0, 0.0, 1.0, 1.0, 0.0, 1.0])
me_plane_007.materials.append(mat_material_002)
me_plane_007.update()
me_plane_008 = bpy.data.meshes.new('Plane.008')
me_plane_008.from_pydata([(-1.0, -1.0, 0.0), (1.0, -1.0, 0.0), (-1.0, 1.0, 0.0), (1.0, 1.0, 0.0)], [], [(0, 1, 3, 2)])
_uv = me_plane_008.uv_layers.new(name='UVMap')
_uv.uv.foreach_set('vector', [0.0, 0.0, 1.0, 0.0, 1.0, 1.0, 0.0, 1.0])
me_plane_008.materials.append(mat_material_002)
me_plane_008.update()
me_plane_009 = bpy.data.meshes.new('Plane.009')
me_plane_009.from_pydata([(-1.0, -1.0, 0.0), (1.0, -1.0, 0.0), (-1.0, 1.0, 0.0), (1.0, 1.0, 0.0)], [], [(0, 1, 3, 2)])
_uv = me_plane_009.uv_layers.new(name='UVMap')
_uv.uv.foreach_set('vector', [0.0, 0.0, 1.0, 0.0, 1.0, 1.0, 0.0, 1.0])
me_plane_009.materials.append(mat_material_002)
me_plane_009.update()
me_plane_010 = bpy.data.meshes.new('Plane.010')
me_plane_010.from_pydata([(-1.0, -1.0, 0.0), (1.0, -1.0, 0.0), (-1.0, 1.0, 0.0), (1.0, 1.0, 0.0)], [], [(0, 1, 3, 2)])
_uv = me_plane_010.uv_layers.new(name='UVMap')
_uv.uv.foreach_set('vector', [0.0, 0.0, 1.0, 0.0, 1.0, 1.0, 0.0, 1.0])
me_plane_010.materials.append(mat_material_002)
me_plane_010.update()
me_plane_011 = bpy.data.meshes.new('Plane.011')
me_plane_011.from_pydata([(-1.0, -1.0, 0.0), (1.0, -1.0, 0.0), (-1.0, 1.0, 0.0), (1.0, 1.0, 0.0)], [], [(0, 1, 3, 2)])
_uv = me_plane_011.uv_layers.new(name='UVMap')
_uv.uv.foreach_set('vector', [0.0, 0.0, 1.0, 0.0, 1.0, 1.0, 0.0, 1.0])
me_plane_011.materials.append(mat_material_002)
me_plane_011.update()
me_plane_012 = bpy.data.meshes.new('Plane.012')
me_plane_012.from_pydata([(-1.0, -1.0, 0.0), (1.0, -1.0, 0.0), (-1.0, 1.0, 0.0), (1.0, 1.0, 0.0)], [], [(0, 1, 3, 2)])
_uv = me_plane_012.uv_layers.new(name='UVMap')
_uv.uv.foreach_set('vector', [0.0, 0.0, 1.0, 0.0, 1.0, 1.0, 0.0, 1.0])
me_plane_012.materials.append(mat_material_002)
me_plane_012.update()
me_plane_013 = bpy.data.meshes.new('Plane.013')
me_plane_013.from_pydata([(-1.0, -1.0, 0.0), (1.0, -1.0, 0.0), (-1.0, 1.0, 0.0), (1.0, 1.0, 0.0)], [], [(0, 1, 3, 2)])
_uv = me_plane_013.uv_layers.new(name='UVMap')
_uv.uv.foreach_set('vector', [0.0, 0.0, 1.0, 0.0, 1.0, 1.0, 0.0, 1.0])
me_plane_013.materials.append(mat_material_002)
me_plane_013.update()
me_plane_014 = bpy.data.meshes.new('Plane.014')
me_plane_014.from_pydata([(-1.0, -1.0, 0.0), (1.0, -1.0, 0.0), (-1.0, 1.0, 0.0), (1.0, 1.0, 0.0)], [], [(0, 1, 3, 2)])
_uv = me_plane_014.uv_layers.new(name='UVMap')
_uv.uv.foreach_set('vector', [0.0, 0.0, 1.0, 0.0, 1.0, 1.0, 0.0, 1.0])
me_plane_014.materials.append(mat_material_002)
me_plane_014.update()
me_plane_015 = bpy.data.meshes.new('Plane.015')
me_plane_015.from_pydata([(-1.0, -1.0, 0.0), (1.0, -1.0, 0.0), (-1.0, 1.0, 0.0), (1.0, 1.0, 0.0)], [], [(0, 1, 3, 2)])
_uv = me_plane_015.uv_layers.new(name='UVMap')
_uv.uv.foreach_set('vector', [0.0, 0.0, 1.0, 0.0, 1.0, 1.0, 0.0, 1.0])
me_plane_015.materials.append(mat_material_002)
me_plane_015.update()
me_plane_016 = bpy.data.meshes.new('Plane.016')
me_plane_016.from_pydata([(-1.0, -1.0, 0.0), (1.0, -1.0, 0.0), (-1.0, 1.0, 0.0), (1.0, 1.0, 0.0)], [], [(0, 1, 3, 2)])
_uv = me_plane_016.uv_layers.new(name='UVMap')
_uv.uv.foreach_set('vector', [0.0, 0.0, 1.0, 0.0, 1.0, 1.0, 0.0, 1.0])
me_plane_016.materials.append(mat_material_002)
me_plane_016.update()
me_plane_017 = bpy.data.meshes.new('Plane.017')
me_plane_017.from_pydata([(-1.0, -1.0, 0.0), (1.0, -1.0, 0.0), (-1.0, 1.0, 0.0), (1.0, 1.0, 0.0)], [], [(0, 1, 3, 2)])
_uv = me_plane_017.uv_layers.new(name='UVMap')
_uv.uv.foreach_set('vector', [0.0, 0.0, 1.0, 0.0, 1.0, 1.0, 0.0, 1.0])
me_plane_017.materials.append(mat_material_002)
me_plane_017.update()
me_plane_018 = bpy.data.meshes.new('Plane.018')
me_plane_018.from_pydata([(-1.0, -1.0, 0.0), (1.0, -1.0, 0.0), (-1.0, 1.0, 0.0), (1.0, 1.0, 0.0)], [], [(0, 1, 3, 2)])
_uv = me_plane_018.uv_layers.new(name='UVMap')
_uv.uv.foreach_set('vector', [0.0, 0.0, 1.0, 0.0, 1.0, 1.0, 0.0, 1.0])
me_plane_018.materials.append(mat_material_002)
me_plane_018.update()
me_plane_019 = bpy.data.meshes.new('Plane.019')
me_plane_019.from_pydata([(-1.0, -1.0, 0.0), (1.0, -1.0, 0.0), (-1.0, 1.0, 0.0), (1.0, 1.0, 0.0)], [], [(0, 1, 3, 2)])
_uv = me_plane_019.uv_layers.new(name='UVMap')
_uv.uv.foreach_set('vector', [0.0, 0.0, 1.0, 0.0, 1.0, 1.0, 0.0, 1.0])
me_plane_019.materials.append(mat_material_002)
me_plane_019.update()
me_plane_020 = bpy.data.meshes.new('Plane.020')
me_plane_020.from_pydata([(-1.0, -1.0, 0.0), (1.0, -1.0, 0.0), (-1.0, 1.0, 0.0), (1.0, 1.0, 0.0)], [], [(0, 1, 3, 2)])
_uv = me_plane_020.uv_layers.new(name='UVMap')
_uv.uv.foreach_set('vector', [0.0, 0.0, 1.0, 0.0, 1.0, 1.0, 0.0, 1.0])
me_plane_020.materials.append(mat_material_002)
me_plane_020.update()
me_plane_021 = bpy.data.meshes.new('Plane.021')
me_plane_021.from_pydata([(-1.0, -1.0, 0.0), (1.0, -1.0, 0.0), (-1.0, 1.0, 0.0), (1.0, 1.0, 0.0)], [], [(0, 1, 3, 2)])
_uv = me_plane_021.uv_layers.new(name='UVMap')
_uv.uv.foreach_set('vector', [0.0, 0.0, 1.0, 0.0, 1.0, 1.0, 0.0, 1.0])
me_plane_021.materials.append(mat_material_002)
me_plane_021.update()
me_plane_022 = bpy.data.meshes.new('Plane.022')
me_plane_022.from_pydata([(-1.0, -1.0, 0.0), (1.0, -1.0, 0.0), (-1.0, 1.0, 0.0), (1.0, 1.0, 0.0)], [], [(0, 1, 3, 2)])
_uv = me_plane_022.uv_layers.new(name='UVMap')
_uv.uv.foreach_set('vector', [0.0, 0.0, 1.0, 0.0, 1.0, 1.0, 0.0, 1.0])
me_plane_022.materials.append(mat_material_002)
me_plane_022.update()
me_plane_023 = bpy.data.meshes.new('Plane.023')
me_plane_023.from_pydata([(-1.0, -1.0, 0.0), (1.0, -1.0, 0.0), (-1.0, 1.0, 0.0), (1.0, 1.0, 0.0)], [], [(0, 1, 3, 2)])
_uv = me_plane_023.uv_layers.new(name='UVMap')
_uv.uv.foreach_set('vector', [0.0, 0.0, 1.0, 0.0, 1.0, 1.0, 0.0, 1.0])
me_plane_023.materials.append(mat_material_002)
me_plane_023.update()
me_plane_024 = bpy.data.meshes.new('Plane.024')
me_plane_024.from_pydata([(-1.0, -1.0, 0.0), (1.0, -1.0, 0.0), (-1.0, 1.0, 0.0), (1.0, 1.0, 0.0)], [], [(0, 1, 3, 2)])
_uv = me_plane_024.uv_layers.new(name='UVMap')
_uv.uv.foreach_set('vector', [0.0, 0.0, 1.0, 0.0, 1.0, 1.0, 0.0, 1.0])
me_plane_024.materials.append(mat_material_002)
me_plane_024.update()
me_plane_025 = bpy.data.meshes.new('Plane.025')
me_plane_025.from_pydata([(-1.0, -1.0, 0.0), (1.0, -1.0, 0.0), (-1.0, 1.0, 0.0), (1.0, 1.0, 0.0)], [], [(0, 1, 3, 2)])
_uv = me_plane_025.uv_layers.new(name='UVMap')
_uv.uv.foreach_set('vector', [0.0, 0.0, 1.0, 0.0, 1.0, 1.0, 0.0, 1.0])
me_plane_025.materials.append(mat_material_002)
me_plane_025.update()
me_plane_026 = bpy.data.meshes.new('Plane.026')
me_plane_026.from_pydata([(-1.0, -1.0, 0.0), (1.0, -1.0, 0.0), (-1.0, 1.0, 0.0), (1.0, 1.0, 0.0)], [], [(0, 1, 3, 2)])
_uv = me_plane_026.uv_layers.new(name='UVMap')
_uv.uv.foreach_set('vector', [0.0, 0.0, 1.0, 0.0, 1.0, 1.0, 0.0, 1.0])
me_plane_026.materials.append(mat_material_002)
me_plane_026.update()
me_plane_027 = bpy.data.meshes.new('Plane.027')
me_plane_027.from_pydata([(-1.0, -1.0, 0.0), (1.0, -1.0, 0.0), (-1.0, 1.0, 0.0), (1.0, 1.0, 0.0)], [], [(0, 1, 3, 2)])
_uv = me_plane_027.uv_layers.new(name='UVMap')
_uv.uv.foreach_set('vector', [0.0, 0.0, 1.0, 0.0, 1.0, 1.0, 0.0, 1.0])
me_plane_027.materials.append(mat_material_002)
me_plane_027.update()
me_plane_028 = bpy.data.meshes.new('Plane.028')
me_plane_028.from_pydata([(-1.0, -1.0, 0.0), (1.0, -1.0, 0.0), (-1.0, 1.0, 0.0), (1.0, 1.0, 0.0)], [], [(0, 1, 3, 2)])
_uv = me_plane_028.uv_layers.new(name='UVMap')
_uv.uv.foreach_set('vector', [0.0, 0.0, 1.0, 0.0, 1.0, 1.0, 0.0, 1.0])
me_plane_028.materials.append(mat_material_002)
me_plane_028.update()
me_plane_029 = bpy.data.meshes.new('Plane.029')
me_plane_029.from_pydata([(-1.0, -1.0, 0.0), (1.0, -1.0, 0.0), (-1.0, 1.0, 0.0), (1.0, 1.0, 0.0)], [], [(0, 1, 3, 2)])
_uv = me_plane_029.uv_layers.new(name='UVMap')
_uv.uv.foreach_set('vector', [0.0, 0.0, 1.0, 0.0, 1.0, 1.0, 0.0, 1.0])
me_plane_029.materials.append(mat_material_002)
me_plane_029.update()
me_plane_030 = bpy.data.meshes.new('Plane.030')
me_plane_030.from_pydata([(-1.0, -1.0, 0.0), (1.0, -1.0, 0.0), (-1.0, 1.0, 0.0), (1.0, 1.0, 0.0)], [], [(0, 1, 3, 2)])
_uv = me_plane_030.uv_layers.new(name='UVMap')
_uv.uv.foreach_set('vector', [0.0, 0.0, 1.0, 0.0, 1.0, 1.0, 0.0, 1.0])
me_plane_030.materials.append(mat_material_002)
me_plane_030.update()
me_plane_031 = bpy.data.meshes.new('Plane.031')
me_plane_031.from_pydata([(-1.0, -1.0, 0.0), (1.0, -1.0, 0.0), (-1.0, 1.0, 0.0), (1.0, 1.0, 0.0)], [], [(0, 1, 3, 2)])
_uv = me_plane_031.uv_layers.new(name='UVMap')
_uv.uv.foreach_set('vector', [0.0, 0.0, 1.0, 0.0, 1.0, 1.0, 0.0, 1.0])
me_plane_031.materials.append(mat_material_002)
me_plane_031.update()
me_plane_032 = bpy.data.meshes.new('Plane.032')
me_plane_032.from_pydata([(-1.0, -1.0, 0.0), (1.0, -1.0, 0.0), (-1.0, 1.0, 0.0), (1.0, 1.0, 0.0)], [], [(0, 1, 3, 2)])
_uv = me_plane_032.uv_layers.new(name='UVMap')
_uv.uv.foreach_set('vector', [0.0, 0.0, 1.0, 0.0, 1.0, 1.0, 0.0, 1.0])
me_plane_032.materials.append(mat_material_002)
me_plane_032.update()
me_plane_033 = bpy.data.meshes.new('Plane.033')
me_plane_033.from_pydata([(-1.0, -1.0, 0.0), (1.0, -1.0, 0.0), (-1.0, 1.0, 0.0), (1.0, 1.0, 0.0)], [], [(0, 1, 3, 2)])
_uv = me_plane_033.uv_layers.new(name='UVMap')
_uv.uv.foreach_set('vector', [0.0, 0.0, 1.0, 0.0, 1.0, 1.0, 0.0, 1.0])
me_plane_033.materials.append(mat_material_002)
me_plane_033.update()
me_plane_034 = bpy.data.meshes.new('Plane.034')
me_plane_034.from_pydata([(-1.0, -1.0, 0.0), (1.0, -1.0, 0.0), (-1.0, 1.0, 0.0), (1.0, 1.0, 0.0)], [], [(0, 1, 3, 2)])
_uv = me_plane_034.uv_layers.new(name='UVMap')
_uv.uv.foreach_set('vector', [0.0, 0.0, 1.0, 0.0, 1.0, 1.0, 0.0, 1.0])
me_plane_034.materials.append(mat_material_002)
me_plane_034.update()
me_plane_035 = bpy.data.meshes.new('Plane.035')
me_plane_035.from_pydata([(-1.0, -1.0, 0.0), (1.0, -1.0, 0.0), (-1.0, 1.0, 0.0), (1.0, 1.0, 0.0)], [], [(0, 1, 3, 2)])
_uv = me_plane_035.uv_layers.new(name='UVMap')
_uv.uv.foreach_set('vector', [0.0, 0.0, 1.0, 0.0, 1.0, 1.0, 0.0, 1.0])
me_plane_035.materials.append(mat_material_002)
me_plane_035.update()
me_plane_036 = bpy.data.meshes.new('Plane.036')
me_plane_036.from_pydata([(-1.0, -1.0, 0.0), (1.0, -1.0, 0.0), (-1.0, 1.0, 0.0), (1.0, 1.0, 0.0)], [], [(0, 1, 3, 2)])
_uv = me_plane_036.uv_layers.new(name='UVMap')
_uv.uv.foreach_set('vector', [0.0, 0.0, 1.0, 0.0, 1.0, 1.0, 0.0, 1.0])
me_plane_036.materials.append(mat_material_002)
me_plane_036.update()
me_plane_037 = bpy.data.meshes.new('Plane.037')
me_plane_037.from_pydata([(-1.0, -1.0, 0.0), (1.0, -1.0, 0.0), (-1.0, 1.0, 0.0), (1.0, 1.0, 0.0)], [], [(0, 1, 3, 2)])
_uv = me_plane_037.uv_layers.new(name='UVMap')
_uv.uv.foreach_set('vector', [0.0, 0.0, 1.0, 0.0, 1.0, 1.0, 0.0, 1.0])
me_plane_037.materials.append(mat_material_002)
me_plane_037.update()
me_plane_038 = bpy.data.meshes.new('Plane.038')
me_plane_038.from_pydata([(-1.0, -1.0, 0.0), (1.0, -1.0, 0.0), (-1.0, 1.0, 0.0), (1.0, 1.0, 0.0)], [], [(0, 1, 3, 2)])
_uv = me_plane_038.uv_layers.new(name='UVMap')
_uv.uv.foreach_set('vector', [0.0, 0.0, 1.0, 0.0, 1.0, 1.0, 0.0, 1.0])
me_plane_038.materials.append(mat_material_002)
me_plane_038.update()
me_plane_039 = bpy.data.meshes.new('Plane.039')
me_plane_039.from_pydata([(-1.0, -1.0, 0.0), (1.0, -1.0, 0.0), (-1.0, 1.0, 0.0), (1.0, 1.0, 0.0)], [], [(0, 1, 3, 2)])
_uv = me_plane_039.uv_layers.new(name='UVMap')
_uv.uv.foreach_set('vector', [0.0, 0.0, 1.0, 0.0, 1.0, 1.0, 0.0, 1.0])
me_plane_039.materials.append(mat_material_002)
me_plane_039.update()
me_plane_040 = bpy.data.meshes.new('Plane.040')
me_plane_040.from_pydata([(-1.0, -1.0, 0.0), (1.0, -1.0, 0.0), (-1.0, 1.0, 0.0), (1.0, 1.0, 0.0)], [], [(0, 1, 3, 2)])
_uv = me_plane_040.uv_layers.new(name='UVMap')
_uv.uv.foreach_set('vector', [0.0, 0.0, 1.0, 0.0, 1.0, 1.0, 0.0, 1.0])
me_plane_040.materials.append(mat_material_002)
me_plane_040.update()
me_plane_041 = bpy.data.meshes.new('Plane.041')
me_plane_041.from_pydata([(-1.0, -1.0, 0.0), (1.0, -1.0, 0.0), (-1.0, 1.0, 0.0), (1.0, 1.0, 0.0)], [], [(0, 1, 3, 2)])
_uv = me_plane_041.uv_layers.new(name='UVMap')
_uv.uv.foreach_set('vector', [0.0, 0.0, 1.0, 0.0, 1.0, 1.0, 0.0, 1.0])
me_plane_041.materials.append(mat_material_002)
me_plane_041.update()
me_plane_042 = bpy.data.meshes.new('Plane.042')
me_plane_042.from_pydata([(-1.0, -1.0, 0.0), (1.0, -1.0, 0.0), (-1.0, 1.0, 0.0), (1.0, 1.0, 0.0)], [], [(0, 1, 3, 2)])
_uv = me_plane_042.uv_layers.new(name='UVMap')
_uv.uv.foreach_set('vector', [0.0, 0.0, 1.0, 0.0, 1.0, 1.0, 0.0, 1.0])
me_plane_042.materials.append(mat_material_002)
me_plane_042.update()
me_plane_043 = bpy.data.meshes.new('Plane.043')
me_plane_043.from_pydata([(-1.0, -1.0, 0.0), (1.0, -1.0, 0.0), (-1.0, 1.0, 0.0), (1.0, 1.0, 0.0)], [], [(0, 1, 3, 2)])
_uv = me_plane_043.uv_layers.new(name='UVMap')
_uv.uv.foreach_set('vector', [0.0, 0.0, 1.0, 0.0, 1.0, 1.0, 0.0, 1.0])
me_plane_043.materials.append(mat_material_002)
me_plane_043.update()
me_plane_044 = bpy.data.meshes.new('Plane.044')
me_plane_044.from_pydata([(-1.0, -1.0, 0.0), (1.0, -1.0, 0.0), (-1.0, 1.0, 0.0), (1.0, 1.0, 0.0)], [], [(0, 1, 3, 2)])
_uv = me_plane_044.uv_layers.new(name='UVMap')
_uv.uv.foreach_set('vector', [0.0, 0.0, 1.0, 0.0, 1.0, 1.0, 0.0, 1.0])
me_plane_044.materials.append(mat_material_002)
me_plane_044.update()
me_plane_045 = bpy.data.meshes.new('Plane.045')
me_plane_045.from_pydata([(-1.0, -1.0, 0.0), (1.0, -1.0, 0.0), (-1.0, 1.0, 0.0), (1.0, 1.0, 0.0)], [], [(0, 1, 3, 2)])
_uv = me_plane_045.uv_layers.new(name='UVMap')
_uv.uv.foreach_set('vector', [0.0, 0.0, 1.0, 0.0, 1.0, 1.0, 0.0, 1.0])
me_plane_045.materials.append(mat_material_002)
me_plane_045.update()
me_plane_046 = bpy.data.meshes.new('Plane.046')
me_plane_046.from_pydata([(-1.0, -1.0, 0.0), (1.0, -1.0, 0.0), (-1.0, 1.0, 0.0), (1.0, 1.0, 0.0)], [], [(0, 1, 3, 2)])
_uv = me_plane_046.uv_layers.new(name='UVMap')
_uv.uv.foreach_set('vector', [0.0, 0.0, 1.0, 0.0, 1.0, 1.0, 0.0, 1.0])
me_plane_046.materials.append(mat_material_002)
me_plane_046.update()
me_plane_047 = bpy.data.meshes.new('Plane.047')
me_plane_047.from_pydata([(-1.0, -1.0, 0.0), (1.0, -1.0, 0.0), (-1.0, 1.0, 0.0), (1.0, 1.0, 0.0)], [], [(0, 1, 3, 2)])
_uv = me_plane_047.uv_layers.new(name='UVMap')
_uv.uv.foreach_set('vector', [0.0, 0.0, 1.0, 0.0, 1.0, 1.0, 0.0, 1.0])
me_plane_047.materials.append(mat_material_002)
me_plane_047.update()
me_plane_048 = bpy.data.meshes.new('Plane.048')
me_plane_048.from_pydata([(-1.0, -1.0, 0.0), (1.0, -1.0, 0.0), (-1.0, 1.0, 0.0), (1.0, 1.0, 0.0)], [], [(0, 1, 3, 2)])
_uv = me_plane_048.uv_layers.new(name='UVMap')
_uv.uv.foreach_set('vector', [0.0, 0.0, 1.0, 0.0, 1.0, 1.0, 0.0, 1.0])
me_plane_048.materials.append(mat_material_002)
me_plane_048.update()
me_plane_049 = bpy.data.meshes.new('Plane.049')
me_plane_049.from_pydata([(-1.0, -1.0, 0.0), (1.0, -1.0, 0.0), (-1.0, 1.0, 0.0), (1.0, 1.0, 0.0)], [], [(0, 1, 3, 2)])
_uv = me_plane_049.uv_layers.new(name='UVMap')
_uv.uv.foreach_set('vector', [0.0, 0.0, 1.0, 0.0, 1.0, 1.0, 0.0, 1.0])
me_plane_049.materials.append(mat_material_002)
me_plane_049.update()
me_plane_050 = bpy.data.meshes.new('Plane.050')
me_plane_050.from_pydata([(-1.0, -1.0, 0.0), (1.0, -1.0, 0.0), (-1.0, 1.0, 0.0), (1.0, 1.0, 0.0)], [], [(0, 1, 3, 2)])
_uv = me_plane_050.uv_layers.new(name='UVMap')
_uv.uv.foreach_set('vector', [0.0, 0.0, 1.0, 0.0, 1.0, 1.0, 0.0, 1.0])
me_plane_050.materials.append(mat_material_002)
me_plane_050.update()
me_plane_051 = bpy.data.meshes.new('Plane.051')
me_plane_051.from_pydata([(-1.0, -1.0, 0.0), (1.0, -1.0, 0.0), (-1.0, 1.0, 0.0), (1.0, 1.0, 0.0)], [], [(0, 1, 3, 2)])
_uv = me_plane_051.uv_layers.new(name='UVMap')
_uv.uv.foreach_set('vector', [0.0, 0.0, 1.0, 0.0, 1.0, 1.0, 0.0, 1.0])
me_plane_051.materials.append(mat_material_002)
me_plane_051.update()
me_plane_052 = bpy.data.meshes.new('Plane.052')
me_plane_052.from_pydata([(-1.0, -1.0, 0.0), (1.0, -1.0, 0.0), (-1.0, 1.0, 0.0), (1.0, 1.0, 0.0)], [], [(0, 1, 3, 2)])
_uv = me_plane_052.uv_layers.new(name='UVMap')
_uv.uv.foreach_set('vector', [0.0, 0.0, 1.0, 0.0, 1.0, 1.0, 0.0, 1.0])
me_plane_052.materials.append(mat_material_002)
me_plane_052.update()
me_plane_053 = bpy.data.meshes.new('Plane.053')
me_plane_053.from_pydata([(-1.0, -1.0, 0.0), (1.0, -1.0, 0.0), (-1.0, 1.0, 0.0), (1.0, 1.0, 0.0)], [], [(0, 1, 3, 2)])
_uv = me_plane_053.uv_layers.new(name='UVMap')
_uv.uv.foreach_set('vector', [0.0, 0.0, 1.0, 0.0, 1.0, 1.0, 0.0, 1.0])
me_plane_053.materials.append(mat_material_002)
me_plane_053.update()
me_plane_054 = bpy.data.meshes.new('Plane.054')
me_plane_054.from_pydata([(-1.0, -1.0, 0.0), (1.0, -1.0, 0.0), (-1.0, 1.0, 0.0), (1.0, 1.0, 0.0)], [], [(0, 1, 3, 2)])
_uv = me_plane_054.uv_layers.new(name='UVMap')
_uv.uv.foreach_set('vector', [0.0, 0.0, 1.0, 0.0, 1.0, 1.0, 0.0, 1.0])
me_plane_054.materials.append(mat_material_002)
me_plane_054.update()
me_plane_055 = bpy.data.meshes.new('Plane.055')
me_plane_055.from_pydata([(-1.0, -1.0, 0.0), (1.0, -1.0, 0.0), (-1.0, 1.0, 0.0), (1.0, 1.0, 0.0)], [], [(0, 1, 3, 2)])
_uv = me_plane_055.uv_layers.new(name='UVMap')
_uv.uv.foreach_set('vector', [0.0, 0.0, 1.0, 0.0, 1.0, 1.0, 0.0, 1.0])
me_plane_055.materials.append(mat_material_002)
me_plane_055.update()
me_plane_056 = bpy.data.meshes.new('Plane.056')
me_plane_056.from_pydata([(-1.0, -1.0, 0.0), (1.0, -1.0, 0.0), (-1.0, 1.0, 0.0), (1.0, 1.0, 0.0)], [], [(0, 1, 3, 2)])
_uv = me_plane_056.uv_layers.new(name='UVMap')
_uv.uv.foreach_set('vector', [0.0, 0.0, 1.0, 0.0, 1.0, 1.0, 0.0, 1.0])
me_plane_056.materials.append(mat_material_002)
me_plane_056.update()
me_plane_057 = bpy.data.meshes.new('Plane.057')
me_plane_057.from_pydata([(-1.0, -1.0, 0.0), (1.0, -1.0, 0.0), (-1.0, 1.0, 0.0), (1.0, 1.0, 0.0)], [], [(0, 1, 3, 2)])
_uv = me_plane_057.uv_layers.new(name='UVMap')
_uv.uv.foreach_set('vector', [0.0, 0.0, 1.0, 0.0, 1.0, 1.0, 0.0, 1.0])
me_plane_057.materials.append(mat_material_002)
me_plane_057.update()
me_plane_058 = bpy.data.meshes.new('Plane.058')
me_plane_058.from_pydata([(-1.0, -1.0, 0.0), (1.0, -1.0, 0.0), (-1.0, 1.0, 0.0), (1.0, 1.0, 0.0)], [], [(0, 1, 3, 2)])
_uv = me_plane_058.uv_layers.new(name='UVMap')
_uv.uv.foreach_set('vector', [0.0, 0.0, 1.0, 0.0, 1.0, 1.0, 0.0, 1.0])
me_plane_058.materials.append(mat_material_002)
me_plane_058.update()
me_plane_059 = bpy.data.meshes.new('Plane.059')
me_plane_059.from_pydata([(-1.0, -1.0, 0.0), (1.0, -1.0, 0.0), (-1.0, 1.0, 0.0), (1.0, 1.0, 0.0)], [], [(0, 1, 3, 2)])
_uv = me_plane_059.uv_layers.new(name='UVMap')
_uv.uv.foreach_set('vector', [0.0, 0.0, 1.0, 0.0, 1.0, 1.0, 0.0, 1.0])
me_plane_059.materials.append(mat_material_002)
me_plane_059.update()
me_plane_060 = bpy.data.meshes.new('Plane.060')
me_plane_060.from_pydata([(-1.0, -1.0, 0.0), (1.0, -1.0, 0.0), (-1.0, 1.0, 0.0), (1.0, 1.0, 0.0)], [], [(0, 1, 3, 2)])
_uv = me_plane_060.uv_layers.new(name='UVMap')
_uv.uv.foreach_set('vector', [0.0, 0.0, 1.0, 0.0, 1.0, 1.0, 0.0, 1.0])
me_plane_060.materials.append(mat_material_002)
me_plane_060.update()
me_plane_061 = bpy.data.meshes.new('Plane.061')
me_plane_061.from_pydata([(-1.0, -1.0, 0.0), (1.0, -1.0, 0.0), (-1.0, 1.0, 0.0), (1.0, 1.0, 0.0)], [], [(0, 1, 3, 2)])
_uv = me_plane_061.uv_layers.new(name='UVMap')
_uv.uv.foreach_set('vector', [0.0, 0.0, 1.0, 0.0, 1.0, 1.0, 0.0, 1.0])
me_plane_061.materials.append(mat_material_002)
me_plane_061.update()
me_plane_062 = bpy.data.meshes.new('Plane.062')
me_plane_062.from_pydata([(-1.0, -1.0, 0.0), (1.0, -1.0, 0.0), (-1.0, 1.0, 0.0), (1.0, 1.0, 0.0)], [], [(0, 1, 3, 2)])
_uv = me_plane_062.uv_layers.new(name='UVMap')
_uv.uv.foreach_set('vector', [0.0, 0.0, 1.0, 0.0, 1.0, 1.0, 0.0, 1.0])
me_plane_062.materials.append(mat_material_002)
me_plane_062.update()
me_plane_063 = bpy.data.meshes.new('Plane.063')
me_plane_063.from_pydata([(-1.0, -1.0, 0.0), (1.0, -1.0, 0.0), (-1.0, 1.0, 0.0), (1.0, 1.0, 0.0)], [], [(0, 1, 3, 2)])
_uv = me_plane_063.uv_layers.new(name='UVMap')
_uv.uv.foreach_set('vector', [0.0, 0.0, 1.0, 0.0, 1.0, 1.0, 0.0, 1.0])
me_plane_063.materials.append(mat_material_002)
me_plane_063.update()
me_plane_064 = bpy.data.meshes.new('Plane.064')
me_plane_064.from_pydata([(-1.0, -1.0, 0.0), (1.0, -1.0, 0.0), (-1.0, 1.0, 0.0), (1.0, 1.0, 0.0)], [], [(0, 1, 3, 2)])
_uv = me_plane_064.uv_layers.new(name='UVMap')
_uv.uv.foreach_set('vector', [0.0, 0.0, 1.0, 0.0, 1.0, 1.0, 0.0, 1.0])
me_plane_064.materials.append(mat_material_002)
me_plane_064.update()
me_plane_065 = bpy.data.meshes.new('Plane.065')
me_plane_065.from_pydata([(-1.0, -1.0, 0.0), (1.0, -1.0, 0.0), (-1.0, 1.0, 0.0), (1.0, 1.0, 0.0)], [], [(0, 1, 3, 2)])
_uv = me_plane_065.uv_layers.new(name='UVMap')
_uv.uv.foreach_set('vector', [0.0, 0.0, 1.0, 0.0, 1.0, 1.0, 0.0, 1.0])
me_plane_065.materials.append(mat_material_002)
me_plane_065.update()
me_plane_066 = bpy.data.meshes.new('Plane.066')
me_plane_066.from_pydata([(-1.0, -1.0, 0.0), (1.0, -1.0, 0.0), (-1.0, 1.0, 0.0), (1.0, 1.0, 0.0)], [], [(0, 1, 3, 2)])
_uv = me_plane_066.uv_layers.new(name='UVMap')
_uv.uv.foreach_set('vector', [0.0, 0.0, 1.0, 0.0, 1.0, 1.0, 0.0, 1.0])
me_plane_066.materials.append(mat_material_002)
me_plane_066.update()
me_plane_067 = bpy.data.meshes.new('Plane.067')
me_plane_067.from_pydata([(-1.0, -1.0, 0.0), (1.0, -1.0, 0.0), (-1.0, 1.0, 0.0), (1.0, 1.0, 0.0)], [], [(0, 1, 3, 2)])
_uv = me_plane_067.uv_layers.new(name='UVMap')
_uv.uv.foreach_set('vector', [0.0, 0.0, 1.0, 0.0, 1.0, 1.0, 0.0, 1.0])
me_plane_067.materials.append(mat_material_002)
me_plane_067.update()
me_plane_068 = bpy.data.meshes.new('Plane.068')
me_plane_068.from_pydata([(-1.0, -1.0, 0.0), (1.0, -1.0, 0.0), (-1.0, 1.0, 0.0), (1.0, 1.0, 0.0)], [], [(0, 1, 3, 2)])
_uv = me_plane_068.uv_layers.new(name='UVMap')
_uv.uv.foreach_set('vector', [0.0, 0.0, 1.0, 0.0, 1.0, 1.0, 0.0, 1.0])
me_plane_068.materials.append(mat_material_002)
me_plane_068.update()
me_plane_069 = bpy.data.meshes.new('Plane.069')
me_plane_069.from_pydata([(-1.0, -1.0, 0.0), (1.0, -1.0, 0.0), (-1.0, 1.0, 0.0), (1.0, 1.0, 0.0)], [], [(0, 1, 3, 2)])
_uv = me_plane_069.uv_layers.new(name='UVMap')
_uv.uv.foreach_set('vector', [0.0, 0.0, 1.0, 0.0, 1.0, 1.0, 0.0, 1.0])
me_plane_069.materials.append(mat_material_002)
me_plane_069.update()
me_plane_070 = bpy.data.meshes.new('Plane.070')
me_plane_070.from_pydata([(-1.0, -1.0, 0.0), (1.0, -1.0, 0.0), (-1.0, 1.0, 0.0), (1.0, 1.0, 0.0)], [], [(0, 1, 3, 2)])
_uv = me_plane_070.uv_layers.new(name='UVMap')
_uv.uv.foreach_set('vector', [0.0, 0.0, 1.0, 0.0, 1.0, 1.0, 0.0, 1.0])
me_plane_070.materials.append(mat_material_002)
me_plane_070.update()
me_plane_071 = bpy.data.meshes.new('Plane.071')
me_plane_071.from_pydata([(-1.0, -1.0, 0.0), (1.0, -1.0, 0.0), (-1.0, 1.0, 0.0), (1.0, 1.0, 0.0)], [], [(0, 1, 3, 2)])
_uv = me_plane_071.uv_layers.new(name='UVMap')
_uv.uv.foreach_set('vector', [0.0, 0.0, 1.0, 0.0, 1.0, 1.0, 0.0, 1.0])
me_plane_071.materials.append(mat_material_002)
me_plane_071.update()
me_plane_072 = bpy.data.meshes.new('Plane.072')
me_plane_072.from_pydata([(-1.0, -1.0, 0.0), (1.0, -1.0, 0.0), (-1.0, 1.0, 0.0), (1.0, 1.0, 0.0)], [], [(0, 1, 3, 2)])
_uv = me_plane_072.uv_layers.new(name='UVMap')
_uv.uv.foreach_set('vector', [0.0, 0.0, 1.0, 0.0, 1.0, 1.0, 0.0, 1.0])
me_plane_072.materials.append(mat_material_002)
me_plane_072.update()
me_plane_073 = bpy.data.meshes.new('Plane.073')
me_plane_073.from_pydata([(-1.0, -1.0, 0.0), (1.0, -1.0, 0.0), (-1.0, 1.0, 0.0), (1.0, 1.0, 0.0)], [], [(0, 1, 3, 2)])
_uv = me_plane_073.uv_layers.new(name='UVMap')
_uv.uv.foreach_set('vector', [0.0, 0.0, 1.0, 0.0, 1.0, 1.0, 0.0, 1.0])
me_plane_073.materials.append(mat_material_002)
me_plane_073.update()
me_plane_074 = bpy.data.meshes.new('Plane.074')
me_plane_074.from_pydata([(-1.0, -1.0, 0.0), (1.0, -1.0, 0.0), (-1.0, 1.0, 0.0), (1.0, 1.0, 0.0)], [], [(0, 1, 3, 2)])
_uv = me_plane_074.uv_layers.new(name='UVMap')
_uv.uv.foreach_set('vector', [0.0, 0.0, 1.0, 0.0, 1.0, 1.0, 0.0, 1.0])
me_plane_074.materials.append(mat_material_002)
me_plane_074.update()
me_plane_075 = bpy.data.meshes.new('Plane.075')
me_plane_075.from_pydata([(-1.0, -1.0, 0.0), (1.0, -1.0, 0.0), (-1.0, 1.0, 0.0), (1.0, 1.0, 0.0)], [], [(0, 1, 3, 2)])
_uv = me_plane_075.uv_layers.new(name='UVMap')
_uv.uv.foreach_set('vector', [0.0, 0.0, 1.0, 0.0, 1.0, 1.0, 0.0, 1.0])
me_plane_075.materials.append(mat_material_002)
me_plane_075.update()
me_plane_076 = bpy.data.meshes.new('Plane.076')
me_plane_076.from_pydata([(-1.0, -1.0, 0.0), (1.0, -1.0, 0.0), (-1.0, 1.0, 0.0), (1.0, 1.0, 0.0)], [], [(0, 1, 3, 2)])
_uv = me_plane_076.uv_layers.new(name='UVMap')
_uv.uv.foreach_set('vector', [0.0, 0.0, 1.0, 0.0, 1.0, 1.0, 0.0, 1.0])
me_plane_076.materials.append(mat_material_002)
me_plane_076.update()
me_plane_077 = bpy.data.meshes.new('Plane.077')
me_plane_077.from_pydata([(-1.0, -1.0, 0.0), (1.0, -1.0, 0.0), (-1.0, 1.0, 0.0), (1.0, 1.0, 0.0)], [], [(0, 1, 3, 2)])
_uv = me_plane_077.uv_layers.new(name='UVMap')
_uv.uv.foreach_set('vector', [0.0, 0.0, 1.0, 0.0, 1.0, 1.0, 0.0, 1.0])
me_plane_077.materials.append(mat_material_002)
me_plane_077.update()
me_plane_078 = bpy.data.meshes.new('Plane.078')
me_plane_078.from_pydata([(-1.0, -1.0, 0.0), (1.0, -1.0, 0.0), (-1.0, 1.0, 0.0), (1.0, 1.0, 0.0)], [], [(0, 1, 3, 2)])
_uv = me_plane_078.uv_layers.new(name='UVMap')
_uv.uv.foreach_set('vector', [0.0, 0.0, 1.0, 0.0, 1.0, 1.0, 0.0, 1.0])
me_plane_078.materials.append(mat_material_002)
me_plane_078.update()
me_plane_079 = bpy.data.meshes.new('Plane.079')
me_plane_079.from_pydata([(-1.0, -1.0, 0.0), (1.0, -1.0, 0.0), (-1.0, 1.0, 0.0), (1.0, 1.0, 0.0)], [], [(0, 1, 3, 2)])
_uv = me_plane_079.uv_layers.new(name='UVMap')
_uv.uv.foreach_set('vector', [0.0, 0.0, 1.0, 0.0, 1.0, 1.0, 0.0, 1.0])
me_plane_079.materials.append(mat_material_002)
me_plane_079.update()
me_plane_080 = bpy.data.meshes.new('Plane.080')
me_plane_080.from_pydata([(-1.0, -1.0, 0.0), (1.0, -1.0, 0.0), (-1.0, 1.0, 0.0), (1.0, 1.0, 0.0)], [], [(0, 1, 3, 2)])
_uv = me_plane_080.uv_layers.new(name='UVMap')
_uv.uv.foreach_set('vector', [0.0, 0.0, 1.0, 0.0, 1.0, 1.0, 0.0, 1.0])
me_plane_080.materials.append(mat_material_002)
me_plane_080.update()
me_plane_081 = bpy.data.meshes.new('Plane.081')
me_plane_081.from_pydata([(-1.0, -1.0, 0.0), (1.0, -1.0, 0.0), (-1.0, 1.0, 0.0), (1.0, 1.0, 0.0)], [], [(0, 1, 3, 2)])
_uv = me_plane_081.uv_layers.new(name='UVMap')
_uv.uv.foreach_set('vector', [0.0, 0.0, 1.0, 0.0, 1.0, 1.0, 0.0, 1.0])
me_plane_081.materials.append(mat_material_002)
me_plane_081.update()
me_plane_082 = bpy.data.meshes.new('Plane.082')
me_plane_082.from_pydata([(-1.0, -1.0, 0.0), (1.0, -1.0, 0.0), (-1.0, 1.0, 0.0), (1.0, 1.0, 0.0)], [], [(0, 1, 3, 2)])
_uv = me_plane_082.uv_layers.new(name='UVMap')
_uv.uv.foreach_set('vector', [0.0, 0.0, 1.0, 0.0, 1.0, 1.0, 0.0, 1.0])
me_plane_082.materials.append(mat_material_002)
me_plane_082.update()
me_plane_083 = bpy.data.meshes.new('Plane.083')
me_plane_083.from_pydata([(-1.0, -1.0, 0.0), (1.0, -1.0, 0.0), (-1.0, 1.0, 0.0), (1.0, 1.0, 0.0)], [], [(0, 1, 3, 2)])
_uv = me_plane_083.uv_layers.new(name='UVMap')
_uv.uv.foreach_set('vector', [0.0, 0.0, 1.0, 0.0, 1.0, 1.0, 0.0, 1.0])
me_plane_083.materials.append(mat_material_002)
me_plane_083.update()
me_plane_160 = bpy.data.meshes.new('Plane.160')
me_plane_160.from_pydata([(-3.376, -1.997, 0.0), (3.376, -1.997, 0.0), (-3.376, 1.997, 0.0), (3.376, 1.997, 0.0)], [], [(0, 1, 3, 2)])
_uv = me_plane_160.uv_layers.new(name='UVMap')
_uv.uv.foreach_set('vector', [0.0, 0.0, 1.0, 0.0, 1.0, 1.0, 0.0, 1.0])
me_plane_160.materials.append(mat_material_003)
me_plane_160.update()
me_plane_161 = bpy.data.meshes.new('Plane.161')
me_plane_161.from_pydata([(-3.376, -1.997, 0.0), (3.376, -1.997, 0.0), (-3.376, 1.997, 0.0), (3.376, 1.997, 0.0)], [], [(0, 1, 3, 2)])
_uv = me_plane_161.uv_layers.new(name='UVMap')
_uv.uv.foreach_set('vector', [0.0, 0.0, 1.0, 0.0, 1.0, 1.0, 0.0, 1.0])
me_plane_161.materials.append(mat_material_003)
me_plane_161.update()
me_plane_162 = bpy.data.meshes.new('Plane.162')
me_plane_162.from_pydata([(-3.376, -1.997, 0.0), (3.376, -1.997, 0.0), (-3.376, 1.997, 0.0), (3.376, 1.997, 0.0)], [], [(0, 1, 3, 2)])
_uv = me_plane_162.uv_layers.new(name='UVMap')
_uv.uv.foreach_set('vector', [0.0, 0.0, 1.0, 0.0, 1.0, 1.0, 0.0, 1.0])
me_plane_162.materials.append(mat_material_003)
me_plane_162.update()
me_plane_163 = bpy.data.meshes.new('Plane.163')
me_plane_163.from_pydata([(-3.376, -1.997, 0.0), (3.376, -1.997, 0.0), (-3.376, 1.997, 0.0), (3.376, 1.997, 0.0)], [], [(0, 1, 3, 2)])
_uv = me_plane_163.uv_layers.new(name='UVMap')
_uv.uv.foreach_set('vector', [0.0, 0.0, 1.0, 0.0, 1.0, 1.0, 0.0, 1.0])
me_plane_163.materials.append(mat_material_003)
me_plane_163.update()
me_plane_164 = bpy.data.meshes.new('Plane.164')
me_plane_164.from_pydata([(-3.376, -1.997, 0.0), (3.376, -1.997, 0.0), (-3.376, 1.997, 0.0), (3.376, 1.997, 0.0)], [], [(0, 1, 3, 2)])
_uv = me_plane_164.uv_layers.new(name='UVMap')
_uv.uv.foreach_set('vector', [0.0, 0.0, 1.0, 0.0, 1.0, 1.0, 0.0, 1.0])
me_plane_164.materials.append(mat_material_003)
me_plane_164.update()
me_plane_165 = bpy.data.meshes.new('Plane.165')
me_plane_165.from_pydata([(-3.376, -1.997, 0.0), (3.376, -1.997, 0.0), (-3.376, 1.997, 0.0), (3.376, 1.997, 0.0)], [], [(0, 1, 3, 2)])
_uv = me_plane_165.uv_layers.new(name='UVMap')
_uv.uv.foreach_set('vector', [0.0, 0.0, 1.0, 0.0, 1.0, 1.0, 0.0, 1.0])
me_plane_165.materials.append(mat_material_003)
me_plane_165.update()
me_plane_166 = bpy.data.meshes.new('Plane.166')
me_plane_166.from_pydata([(-3.376, -1.997, 0.0), (3.376, -1.997, 0.0), (-3.376, 1.997, 0.0), (3.376, 1.997, 0.0)], [], [(0, 1, 3, 2)])
_uv = me_plane_166.uv_layers.new(name='UVMap')
_uv.uv.foreach_set('vector', [0.0, 0.0, 1.0, 0.0, 1.0, 1.0, 0.0, 1.0])
me_plane_166.materials.append(mat_material_003)
me_plane_166.update()
me_plane_167 = bpy.data.meshes.new('Plane.167')
me_plane_167.from_pydata([(-3.376, -1.997, 0.0), (3.376, -1.997, 0.0), (-3.376, 1.997, 0.0), (3.376, 1.997, 0.0)], [], [(0, 1, 3, 2)])
_uv = me_plane_167.uv_layers.new(name='UVMap')
_uv.uv.foreach_set('vector', [0.0, 0.0, 1.0, 0.0, 1.0, 1.0, 0.0, 1.0])
me_plane_167.materials.append(mat_material_003)
me_plane_167.update()
me_plane_168 = bpy.data.meshes.new('Plane.168')
me_plane_168.from_pydata([(-3.376, -1.997, 0.0), (3.376, -1.997, 0.0), (-3.376, 1.997, 0.0), (3.376, 1.997, 0.0)], [], [(0, 1, 3, 2)])
_uv = me_plane_168.uv_layers.new(name='UVMap')
_uv.uv.foreach_set('vector', [0.0, 0.0, 1.0, 0.0, 1.0, 1.0, 0.0, 1.0])
me_plane_168.materials.append(mat_material_003)
me_plane_168.update()
me_plane_169 = bpy.data.meshes.new('Plane.169')
me_plane_169.from_pydata([(-3.376, -1.997, 0.0), (3.376, -1.997, 0.0), (-3.376, 1.997, 0.0), (3.376, 1.997, 0.0)], [], [(0, 1, 3, 2)])
_uv = me_plane_169.uv_layers.new(name='UVMap')
_uv.uv.foreach_set('vector', [0.0, 0.0, 1.0, 0.0, 1.0, 1.0, 0.0, 1.0])
me_plane_169.materials.append(mat_material_003)
me_plane_169.update()
me_plane_170 = bpy.data.meshes.new('Plane.170')
me_plane_170.from_pydata([(-3.376, -1.997, 0.0), (3.376, -1.997, 0.0), (-3.376, 1.997, 0.0), (3.376, 1.997, 0.0)], [], [(0, 1, 3, 2)])
_uv = me_plane_170.uv_layers.new(name='UVMap')
_uv.uv.foreach_set('vector', [0.0, 0.0, 1.0, 0.0, 1.0, 1.0, 0.0, 1.0])
me_plane_170.materials.append(mat_material_003)
me_plane_170.update()
me_plane_171 = bpy.data.meshes.new('Plane.171')
me_plane_171.from_pydata([(-3.376, -1.997, 0.0), (3.376, -1.997, 0.0), (-3.376, 1.997, 0.0), (3.376, 1.997, 0.0)], [], [(0, 1, 3, 2)])
_uv = me_plane_171.uv_layers.new(name='UVMap')
_uv.uv.foreach_set('vector', [0.0, 0.0, 1.0, 0.0, 1.0, 1.0, 0.0, 1.0])
me_plane_171.materials.append(mat_material_003)
me_plane_171.update()
me_plane_172 = bpy.data.meshes.new('Plane.172')
me_plane_172.from_pydata([(-3.376, -1.997, 0.0), (3.376, -1.997, 0.0), (-3.376, 1.997, 0.0), (3.376, 1.997, 0.0)], [], [(0, 1, 3, 2)])
_uv = me_plane_172.uv_layers.new(name='UVMap')
_uv.uv.foreach_set('vector', [0.0, 0.0, 1.0, 0.0, 1.0, 1.0, 0.0, 1.0])
me_plane_172.materials.append(mat_material_003)
me_plane_172.update()

# ---- objects
ob_cube_004 = bpy.data.objects.new('Cube.004', me_cube_004)
ob_cube_006 = bpy.data.objects.new('Cube.006', me_cube_006)
ob_cube_007 = bpy.data.objects.new('Cube.007', me_cube_007)
ob_cube_005 = bpy.data.objects.new('Cube.005', me_cube_008)
ob_cube_008 = bpy.data.objects.new('Cube.008', me_cube_009)
ob_cube_009 = bpy.data.objects.new('Cube.009', me_cube_010)
ob_cube_011 = bpy.data.objects.new('Cube.011', me_cube_018)
ob_cube_012 = bpy.data.objects.new('Cube.012', me_cube_019)
ob_cube_013 = bpy.data.objects.new('Cube.013', me_cube_020)
ob_cube_014 = bpy.data.objects.new('Cube.014', me_cube_021)
ob_cube_015 = bpy.data.objects.new('Cube.015', me_cube_022)
ob_cube_016 = bpy.data.objects.new('Cube.016', me_cube_023)
ob_cube_017 = bpy.data.objects.new('Cube.017', me_cube_024)
ob_cube_018 = bpy.data.objects.new('Cube.018', me_cube_025)
ob_cube_019 = bpy.data.objects.new('Cube.019', me_cube_026)
ob_cube_020 = bpy.data.objects.new('Cube.020', me_cube_027)
ob_cube_001 = bpy.data.objects.new('Cube.001', me_cube_038)
ob_cube_010 = bpy.data.objects.new('Cube.010', me_cube_039)
ob_cube_021 = bpy.data.objects.new('Cube.021', me_cube_040)
ob_cube_022 = bpy.data.objects.new('Cube.022', me_cube_041)
ob_cube_023 = bpy.data.objects.new('Cube.023', me_cube_042)
ob_cube_024 = bpy.data.objects.new('Cube.024', me_cube_043)
ob_cube_025 = bpy.data.objects.new('Cube.025', me_cube_044)
ob_cube_026 = bpy.data.objects.new('Cube.026', me_cube_045)
ob_cube_027 = bpy.data.objects.new('Cube.027', me_cube_046)
ob_cube_028 = bpy.data.objects.new('Cube.028', me_cube_047)
ob_cube_003 = bpy.data.objects.new('Cube.003', me_cube_048)
ob_cube_029 = bpy.data.objects.new('Cube.029', me_cube_049)
ob_cube_030 = bpy.data.objects.new('Cube.030', me_cube_050)
ob_cube_031 = bpy.data.objects.new('Cube.031', me_cube_051)
ob_cube_032 = bpy.data.objects.new('Cube.032', me_cube_052)
ob_cube_033 = bpy.data.objects.new('Cube.033', me_cube_053)
ob_cube_034 = bpy.data.objects.new('Cube.034', me_cube_055)
ob_cube_035 = bpy.data.objects.new('Cube.035', me_cube_057)
ob_plane = bpy.data.objects.new('Plane', me_plane_007)
ob_plane_001 = bpy.data.objects.new('Plane.001', me_plane_008)
ob_plane_002 = bpy.data.objects.new('Plane.002', me_plane_009)
ob_plane_003 = bpy.data.objects.new('Plane.003', me_plane_010)
ob_plane_004 = bpy.data.objects.new('Plane.004', me_plane_011)
ob_plane_005 = bpy.data.objects.new('Plane.005', me_plane_012)
ob_plane_007 = bpy.data.objects.new('Plane.007', me_plane_013)
ob_plane_008 = bpy.data.objects.new('Plane.008', me_plane_014)
ob_plane_009 = bpy.data.objects.new('Plane.009', me_plane_015)
ob_plane_010 = bpy.data.objects.new('Plane.010', me_plane_016)
ob_plane_011 = bpy.data.objects.new('Plane.011', me_plane_017)
ob_plane_012 = bpy.data.objects.new('Plane.012', me_plane_018)
ob_plane_013 = bpy.data.objects.new('Plane.013', me_plane_019)
ob_plane_014 = bpy.data.objects.new('Plane.014', me_plane_020)
ob_plane_015 = bpy.data.objects.new('Plane.015', me_plane_021)
ob_plane_016 = bpy.data.objects.new('Plane.016', me_plane_022)
ob_plane_017 = bpy.data.objects.new('Plane.017', me_plane_023)
ob_plane_018 = bpy.data.objects.new('Plane.018', me_plane_024)
ob_plane_019 = bpy.data.objects.new('Plane.019', me_plane_025)
ob_plane_020 = bpy.data.objects.new('Plane.020', me_plane_026)
ob_plane_021 = bpy.data.objects.new('Plane.021', me_plane_027)
ob_plane_022 = bpy.data.objects.new('Plane.022', me_plane_028)
ob_plane_023 = bpy.data.objects.new('Plane.023', me_plane_029)
ob_plane_024 = bpy.data.objects.new('Plane.024', me_plane_030)
ob_plane_025 = bpy.data.objects.new('Plane.025', me_plane_031)
ob_plane_026 = bpy.data.objects.new('Plane.026', me_plane_032)
ob_plane_027 = bpy.data.objects.new('Plane.027', me_plane_033)
ob_plane_028 = bpy.data.objects.new('Plane.028', me_plane_034)
ob_plane_029 = bpy.data.objects.new('Plane.029', me_plane_035)
ob_plane_030 = bpy.data.objects.new('Plane.030', me_plane_036)
ob_plane_031 = bpy.data.objects.new('Plane.031', me_plane_037)
ob_plane_032 = bpy.data.objects.new('Plane.032', me_plane_038)
ob_plane_033 = bpy.data.objects.new('Plane.033', me_plane_039)
ob_plane_034 = bpy.data.objects.new('Plane.034', me_plane_040)
ob_plane_035 = bpy.data.objects.new('Plane.035', me_plane_041)
ob_plane_036 = bpy.data.objects.new('Plane.036', me_plane_042)
ob_plane_037 = bpy.data.objects.new('Plane.037', me_plane_043)
ob_plane_038 = bpy.data.objects.new('Plane.038', me_plane_044)
ob_plane_039 = bpy.data.objects.new('Plane.039', me_plane_045)
ob_plane_040 = bpy.data.objects.new('Plane.040', me_plane_046)
ob_plane_041 = bpy.data.objects.new('Plane.041', me_plane_047)
ob_plane_042 = bpy.data.objects.new('Plane.042', me_plane_048)
ob_plane_043 = bpy.data.objects.new('Plane.043', me_plane_049)
ob_plane_044 = bpy.data.objects.new('Plane.044', me_plane_050)
ob_plane_045 = bpy.data.objects.new('Plane.045', me_plane_051)
ob_plane_046 = bpy.data.objects.new('Plane.046', me_plane_052)
ob_plane_047 = bpy.data.objects.new('Plane.047', me_plane_053)
ob_plane_048 = bpy.data.objects.new('Plane.048', me_plane_054)
ob_plane_049 = bpy.data.objects.new('Plane.049', me_plane_055)
ob_plane_050 = bpy.data.objects.new('Plane.050', me_plane_056)
ob_plane_051 = bpy.data.objects.new('Plane.051', me_plane_057)
ob_plane_052 = bpy.data.objects.new('Plane.052', me_plane_058)
ob_plane_053 = bpy.data.objects.new('Plane.053', me_plane_059)
ob_plane_054 = bpy.data.objects.new('Plane.054', me_plane_060)
ob_plane_055 = bpy.data.objects.new('Plane.055', me_plane_061)
ob_plane_056 = bpy.data.objects.new('Plane.056', me_plane_062)
ob_plane_057 = bpy.data.objects.new('Plane.057', me_plane_063)
ob_plane_058 = bpy.data.objects.new('Plane.058', me_plane_064)
ob_plane_059 = bpy.data.objects.new('Plane.059', me_plane_065)
ob_plane_060 = bpy.data.objects.new('Plane.060', me_plane_066)
ob_plane_006 = bpy.data.objects.new('Plane.006', me_plane_067)
ob_plane_061 = bpy.data.objects.new('Plane.061', me_plane_068)
ob_plane_062 = bpy.data.objects.new('Plane.062', me_plane_069)
ob_plane_063 = bpy.data.objects.new('Plane.063', me_plane_070)
ob_plane_064 = bpy.data.objects.new('Plane.064', me_plane_071)
ob_plane_065 = bpy.data.objects.new('Plane.065', me_plane_072)
ob_plane_066 = bpy.data.objects.new('Plane.066', me_plane_073)
ob_plane_067 = bpy.data.objects.new('Plane.067', me_plane_074)
ob_plane_068 = bpy.data.objects.new('Plane.068', me_plane_075)
ob_plane_069 = bpy.data.objects.new('Plane.069', me_plane_076)
ob_plane_070 = bpy.data.objects.new('Plane.070', me_plane_077)
ob_plane_071 = bpy.data.objects.new('Plane.071', me_plane_078)
ob_plane_072 = bpy.data.objects.new('Plane.072', me_plane_079)
ob_plane_073 = bpy.data.objects.new('Plane.073', me_plane_080)
ob_plane_074 = bpy.data.objects.new('Plane.074', me_plane_081)
ob_plane_075 = bpy.data.objects.new('Plane.075', me_plane_082)
ob_plane_076 = bpy.data.objects.new('Plane.076', me_plane_083)
ob_plane_078 = bpy.data.objects.new('Plane.078', me_plane_160)
ob_plane_079 = bpy.data.objects.new('Plane.079', me_plane_161)
ob_plane_077 = bpy.data.objects.new('Plane.077', me_plane_162)
ob_plane_080 = bpy.data.objects.new('Plane.080', me_plane_163)
ob_plane_081 = bpy.data.objects.new('Plane.081', me_plane_164)
ob_plane_082 = bpy.data.objects.new('Plane.082', me_plane_165)
ob_plane_083 = bpy.data.objects.new('Plane.083', me_plane_166)
ob_plane_084 = bpy.data.objects.new('Plane.084', me_plane_167)
ob_plane_085 = bpy.data.objects.new('Plane.085', me_plane_168)
ob_plane_086 = bpy.data.objects.new('Plane.086', me_plane_169)
ob_plane_087 = bpy.data.objects.new('Plane.087', me_plane_170)
ob_plane_088 = bpy.data.objects.new('Plane.088', me_plane_171)
ob_plane_089 = bpy.data.objects.new('Plane.089', me_plane_172)

# ---- transforms, parenting, visibility, modifiers, constraints
ob_cube_004.location = (1.42, 9.8, 1.354)
ob_cube_004.rotation_euler = (0.0, -0.0, 1.571)
ob_cube_004.lock_rotations_4d = False
ob_cube_004.empty_display_type = 'ARROWS'
ob_cube_004.lineart.crease_threshold = 0.0
ob_cube_006.location = (6.142, 9.8, 1.354)
ob_cube_006.rotation_euler = (0.0, -0.0, 1.571)
ob_cube_006.lock_rotations_4d = False
ob_cube_006.empty_display_type = 'ARROWS'
ob_cube_006.lineart.crease_threshold = 0.0
ob_cube_007.location = (10.86, 9.8, 1.354)
ob_cube_007.rotation_euler = (0.0, -0.0, 1.571)
ob_cube_007.lock_rotations_4d = False
ob_cube_007.empty_display_type = 'ARROWS'
ob_cube_007.lineart.crease_threshold = 0.0
ob_cube_005.location = (1.42, 9.8, 4.806)
ob_cube_005.rotation_euler = (0.0, -0.0, 1.571)
ob_cube_005.lock_rotations_4d = False
ob_cube_005.empty_display_type = 'ARROWS'
ob_cube_005.lineart.crease_threshold = 0.0
ob_cube_008.location = (6.142, 9.8, 4.806)
ob_cube_008.rotation_euler = (0.0, -0.0, 1.571)
ob_cube_008.lock_rotations_4d = False
ob_cube_008.empty_display_type = 'ARROWS'
ob_cube_008.lineart.crease_threshold = 0.0
ob_cube_009.location = (10.86, 9.8, 4.806)
ob_cube_009.rotation_euler = (0.0, -0.0, 1.571)
ob_cube_009.lock_rotations_4d = False
ob_cube_009.empty_display_type = 'ARROWS'
ob_cube_009.lineart.crease_threshold = 0.0
ob_cube_011.location = (-6.628e-05, -9.497, 1.354)
ob_cube_011.rotation_euler = (0.0, -0.0, 3.142)
ob_cube_011.lock_rotations_4d = False
ob_cube_011.empty_display_type = 'ARROWS'
ob_cube_011.lineart.crease_threshold = 0.0
ob_cube_012.location = (-6.628e-05, -4.775, 1.354)
ob_cube_012.rotation_euler = (0.0, -0.0, 3.142)
ob_cube_012.lock_rotations_4d = False
ob_cube_012.empty_display_type = 'ARROWS'
ob_cube_012.lineart.crease_threshold = 0.0
ob_cube_013.location = (-6.628e-05, -0.05298, 1.354)
ob_cube_013.rotation_euler = (0.0, -0.0, 3.142)
ob_cube_013.lock_rotations_4d = False
ob_cube_013.empty_display_type = 'ARROWS'
ob_cube_013.lineart.crease_threshold = 0.0
ob_cube_014.location = (-6.628e-05, -9.497, 4.806)
ob_cube_014.rotation_euler = (0.0, -0.0, 3.142)
ob_cube_014.lock_rotations_4d = False
ob_cube_014.empty_display_type = 'ARROWS'
ob_cube_014.lineart.crease_threshold = 0.0
ob_cube_015.location = (-6.628e-05, -4.775, 4.806)
ob_cube_015.rotation_euler = (0.0, -0.0, 3.142)
ob_cube_015.lock_rotations_4d = False
ob_cube_015.empty_display_type = 'ARROWS'
ob_cube_015.lineart.crease_threshold = 0.0
ob_cube_016.location = (-6.628e-05, -0.05298, 4.806)
ob_cube_016.rotation_euler = (0.0, -0.0, 3.142)
ob_cube_016.lock_rotations_4d = False
ob_cube_016.empty_display_type = 'ARROWS'
ob_cube_016.lineart.crease_threshold = 0.0
ob_cube_017.location = (-6.628e-05, 4.672, 1.354)
ob_cube_017.rotation_euler = (0.0, -0.0, 3.142)
ob_cube_017.lock_rotations_4d = False
ob_cube_017.empty_display_type = 'ARROWS'
ob_cube_017.lineart.crease_threshold = 0.0
ob_cube_018.location = (-6.628e-05, 4.672, 4.806)
ob_cube_018.rotation_euler = (0.0, -0.0, 3.142)
ob_cube_018.lock_rotations_4d = False
ob_cube_018.empty_display_type = 'ARROWS'
ob_cube_018.lineart.crease_threshold = 0.0
ob_cube_019.location = (-6.628e-05, 9.4, 1.354)
ob_cube_019.rotation_euler = (0.0, -0.0, 3.142)
ob_cube_019.lock_rotations_4d = False
ob_cube_019.empty_display_type = 'ARROWS'
ob_cube_019.lineart.crease_threshold = 0.0
ob_cube_020.location = (-6.628e-05, 9.4, 4.806)
ob_cube_020.rotation_euler = (0.0, -0.0, 3.142)
ob_cube_020.lock_rotations_4d = False
ob_cube_020.empty_display_type = 'ARROWS'
ob_cube_020.lineart.crease_threshold = 0.0
ob_cube_001.location = (12.41, 9.395, 1.354)
ob_cube_001.rotation_euler = (0.0, -0.0, 6.283)
ob_cube_001.lock_rotations_4d = False
ob_cube_001.empty_display_type = 'ARROWS'
ob_cube_001.lineart.crease_threshold = 0.0
ob_cube_010.location = (12.41, 4.674, 1.354)
ob_cube_010.rotation_euler = (0.0, -0.0, 6.283)
ob_cube_010.lock_rotations_4d = False
ob_cube_010.empty_display_type = 'ARROWS'
ob_cube_010.lineart.crease_threshold = 0.0
ob_cube_021.location = (12.41, -0.04809, 1.354)
ob_cube_021.rotation_euler = (0.0, -0.0, 6.283)
ob_cube_021.lock_rotations_4d = False
ob_cube_021.empty_display_type = 'ARROWS'
ob_cube_021.lineart.crease_threshold = 0.0
ob_cube_022.location = (12.41, 9.395, 4.806)
ob_cube_022.rotation_euler = (0.0, -0.0, 6.283)
ob_cube_022.lock_rotations_4d = False
ob_cube_022.empty_display_type = 'ARROWS'
ob_cube_022.lineart.crease_threshold = 0.0
ob_cube_023.location = (12.41, 4.674, 4.806)
ob_cube_023.rotation_euler = (0.0, -0.0, 6.283)
ob_cube_023.lock_rotations_4d = False
ob_cube_023.empty_display_type = 'ARROWS'
ob_cube_023.lineart.crease_threshold = 0.0
ob_cube_024.location = (12.41, -0.04809, 4.806)
ob_cube_024.rotation_euler = (0.0, -0.0, 6.283)
ob_cube_024.lock_rotations_4d = False
ob_cube_024.empty_display_type = 'ARROWS'
ob_cube_024.lineart.crease_threshold = 0.0
ob_cube_025.location = (12.41, -4.773, 1.354)
ob_cube_025.rotation_euler = (0.0, -0.0, 6.283)
ob_cube_025.lock_rotations_4d = False
ob_cube_025.empty_display_type = 'ARROWS'
ob_cube_025.lineart.crease_threshold = 0.0
ob_cube_026.location = (12.41, -4.773, 4.806)
ob_cube_026.rotation_euler = (0.0, -0.0, 6.283)
ob_cube_026.lock_rotations_4d = False
ob_cube_026.empty_display_type = 'ARROWS'
ob_cube_026.lineart.crease_threshold = 0.0
ob_cube_027.location = (12.41, -9.501, 1.354)
ob_cube_027.rotation_euler = (0.0, -0.0, 6.283)
ob_cube_027.lock_rotations_4d = False
ob_cube_027.empty_display_type = 'ARROWS'
ob_cube_027.lineart.crease_threshold = 0.0
ob_cube_028.location = (12.41, -9.501, 4.806)
ob_cube_028.rotation_euler = (0.0, -0.0, 6.283)
ob_cube_028.lock_rotations_4d = False
ob_cube_028.empty_display_type = 'ARROWS'
ob_cube_028.lineart.crease_threshold = 0.0
ob_cube_003.location = (10.86, -11.53, 1.354)
ob_cube_003.rotation_euler = (0.0, -0.0, 4.712)
ob_cube_003.lock_rotations_4d = False
ob_cube_003.empty_display_type = 'ARROWS'
ob_cube_003.lineart.crease_threshold = 0.0
ob_cube_029.location = (6.142, -11.53, 1.354)
ob_cube_029.rotation_euler = (0.0, -0.0, 4.712)
ob_cube_029.lock_rotations_4d = False
ob_cube_029.empty_display_type = 'ARROWS'
ob_cube_029.lineart.crease_threshold = 0.0
ob_cube_030.location = (1.42, -11.53, 1.354)
ob_cube_030.rotation_euler = (0.0, -0.0, 4.712)
ob_cube_030.lock_rotations_4d = False
ob_cube_030.empty_display_type = 'ARROWS'
ob_cube_030.lineart.crease_threshold = 0.0
ob_cube_031.location = (10.86, -11.53, 4.806)
ob_cube_031.rotation_euler = (0.0, -0.0, 4.712)
ob_cube_031.lock_rotations_4d = False
ob_cube_031.empty_display_type = 'ARROWS'
ob_cube_031.lineart.crease_threshold = 0.0
ob_cube_032.location = (6.142, -11.53, 4.806)
ob_cube_032.rotation_euler = (0.0, -0.0, 4.712)
ob_cube_032.lock_rotations_4d = False
ob_cube_032.empty_display_type = 'ARROWS'
ob_cube_032.lineart.crease_threshold = 0.0
ob_cube_033.location = (1.42, -11.53, 4.806)
ob_cube_033.rotation_euler = (0.0, -0.0, 4.712)
ob_cube_033.lock_rotations_4d = False
ob_cube_033.empty_display_type = 'ARROWS'
ob_cube_033.lineart.crease_threshold = 0.0
ob_cube_034.location = (-2.8, 5.051, 3.0)
ob_cube_034.rotation_euler = (0.0, -0.0, 1.571)
ob_cube_035.location = (-2.8, 9.287, 3.0)
ob_cube_035.rotation_euler = (0.0, -0.0, 4.712)
ob_plane.location = (1.215, -8.641, 0.0)
ob_plane.scale = (1.004, 1.0, 1.0)
ob_plane_001.location = (3.221, -8.641, 0.0)
ob_plane_001.rotation_euler = (0.0, -0.0, 1.571)
ob_plane_001.scale = (1.0, 1.004, 1.0)
ob_plane_002.location = (1.215, -6.642, 0.0)
ob_plane_002.rotation_euler = (0.0, 0.0, -3.141)
ob_plane_002.scale = (-1.004, 1.0, 1.0)
ob_plane_003.location = (3.221, -6.642, 0.0)
ob_plane_003.rotation_euler = (0.0, -0.0, 3.142)
ob_plane_003.scale = (1.004, 1.0, 1.0)
ob_plane_004.location = (5.211, -8.641, 0.0)
ob_plane_004.scale = (1.004, 1.0, 1.0)
ob_plane_005.location = (7.216, -8.641, 0.0)
ob_plane_005.rotation_euler = (0.0, -0.0, 1.571)
ob_plane_005.scale = (1.0, 1.004, 1.0)
ob_plane_007.location = (5.211, -6.642, 0.0)
ob_plane_007.rotation_euler = (0.0, 0.0, -3.141)
ob_plane_007.scale = (-1.004, 1.0, 1.0)
ob_plane_008.location = (7.216, -6.642, 0.0)
ob_plane_008.rotation_euler = (0.0, -0.0, 3.142)
ob_plane_008.scale = (1.004, 1.0, 1.0)
ob_plane_009.location = (1.215, -4.644, 0.0)
ob_plane_009.scale = (1.004, 1.0, 1.0)
ob_plane_010.location = (3.221, -4.644, 0.0)
ob_plane_010.rotation_euler = (0.0, -0.0, 1.571)
ob_plane_010.scale = (1.0, 1.004, 1.0)
ob_plane_011.location = (1.215, -2.645, 0.0)
ob_plane_011.rotation_euler = (0.0, 0.0, -3.141)
ob_plane_011.scale = (-1.004, 1.0, 1.0)
ob_plane_012.location = (3.221, -2.645, 0.0)
ob_plane_012.rotation_euler = (0.0, -0.0, 3.142)
ob_plane_012.scale = (1.004, 1.0, 1.0)
ob_plane_013.location = (5.211, -4.644, 0.0)
ob_plane_013.scale = (1.004, 1.0, 1.0)
ob_plane_014.location = (7.216, -4.644, 0.0)
ob_plane_014.rotation_euler = (0.0, -0.0, 1.571)
ob_plane_014.scale = (1.0, 1.004, 1.0)
ob_plane_015.location = (5.211, -2.645, 0.0)
ob_plane_015.rotation_euler = (0.0, 0.0, -3.141)
ob_plane_015.scale = (-1.004, 1.0, 1.0)
ob_plane_016.location = (7.216, -2.645, 0.0)
ob_plane_016.rotation_euler = (0.0, -0.0, 3.142)
ob_plane_016.scale = (1.004, 1.0, 1.0)
ob_plane_017.location = (1.215, -0.6508, 0.0)
ob_plane_017.scale = (1.004, 1.0, 1.0)
ob_plane_018.location = (3.221, -0.6508, 0.0)
ob_plane_018.rotation_euler = (0.0, -0.0, 1.571)
ob_plane_018.scale = (1.0, 1.004, 1.0)
ob_plane_019.location = (1.215, 1.348, 0.0)
ob_plane_019.rotation_euler = (0.0, 0.0, -3.141)
ob_plane_019.scale = (-1.004, 1.0, 1.0)
ob_plane_020.location = (3.221, 1.348, 0.0)
ob_plane_020.rotation_euler = (0.0, -0.0, 3.142)
ob_plane_020.scale = (1.004, 1.0, 1.0)
ob_plane_021.location = (5.211, -0.6508, 0.0)
ob_plane_021.scale = (1.004, 1.0, 1.0)
ob_plane_022.location = (7.216, -0.6508, 0.0)
ob_plane_022.rotation_euler = (0.0, -0.0, 1.571)
ob_plane_022.scale = (1.0, 1.004, 1.0)
ob_plane_023.location = (5.211, 1.348, 0.0)
ob_plane_023.rotation_euler = (0.0, 0.0, -3.141)
ob_plane_023.scale = (-1.004, 1.0, 1.0)
ob_plane_024.location = (7.216, 1.348, 0.0)
ob_plane_024.rotation_euler = (0.0, -0.0, 3.142)
ob_plane_024.scale = (1.004, 1.0, 1.0)
ob_plane_025.location = (1.215, 3.346, 0.0)
ob_plane_025.scale = (1.004, 1.0, 1.0)
ob_plane_026.location = (3.221, 3.346, 0.0)
ob_plane_026.rotation_euler = (0.0, -0.0, 1.571)
ob_plane_026.scale = (1.0, 1.004, 1.0)
ob_plane_027.location = (1.215, 5.345, 0.0)
ob_plane_027.rotation_euler = (0.0, 0.0, -3.141)
ob_plane_027.scale = (-1.004, 1.0, 1.0)
ob_plane_028.location = (3.221, 5.345, 0.0)
ob_plane_028.rotation_euler = (0.0, -0.0, 3.142)
ob_plane_028.scale = (1.004, 1.0, 1.0)
ob_plane_029.location = (5.211, 3.346, 0.0)
ob_plane_029.scale = (1.004, 1.0, 1.0)
ob_plane_030.location = (7.216, 3.346, 0.0)
ob_plane_030.rotation_euler = (0.0, -0.0, 1.571)
ob_plane_030.scale = (1.0, 1.004, 1.0)
ob_plane_031.location = (5.211, 5.345, 0.0)
ob_plane_031.rotation_euler = (0.0, 0.0, -3.141)
ob_plane_031.scale = (-1.004, 1.0, 1.0)
ob_plane_032.location = (7.216, 5.345, 0.0)
ob_plane_032.rotation_euler = (0.0, -0.0, 3.142)
ob_plane_032.scale = (1.004, 1.0, 1.0)
ob_plane_033.location = (1.215, 7.329, 0.0)
ob_plane_033.scale = (1.004, 1.0, 1.0)
ob_plane_034.location = (3.221, 7.329, 0.0)
ob_plane_034.rotation_euler = (0.0, -0.0, 1.571)
ob_plane_034.scale = (1.0, 1.004, 1.0)
ob_plane_035.location = (1.215, 9.328, 0.0)
ob_plane_035.rotation_euler = (0.0, 0.0, -3.141)
ob_plane_035.scale = (-1.004, 1.0, 1.0)
ob_plane_036.location = (3.221, 9.328, 0.0)
ob_plane_036.rotation_euler = (0.0, -0.0, 3.142)
ob_plane_036.scale = (1.004, 1.0, 1.0)
ob_plane_037.location = (5.211, 7.329, 0.0)
ob_plane_037.scale = (1.004, 1.0, 1.0)
ob_plane_038.location = (7.216, 7.329, 0.0)
ob_plane_038.rotation_euler = (0.0, -0.0, 1.571)
ob_plane_038.scale = (1.0, 1.004, 1.0)
ob_plane_039.location = (5.211, 9.328, 0.0)
ob_plane_039.rotation_euler = (0.0, 0.0, -3.141)
ob_plane_039.scale = (-1.004, 1.0, 1.0)
ob_plane_040.location = (7.216, 9.328, 0.0)
ob_plane_040.rotation_euler = (0.0, -0.0, 3.142)
ob_plane_040.scale = (1.004, 1.0, 1.0)
ob_plane_041.location = (9.217, -8.641, 0.0)
ob_plane_041.scale = (1.004, 1.0, 1.0)
ob_plane_042.location = (11.22, -8.641, 0.0)
ob_plane_042.rotation_euler = (0.0, -0.0, 1.571)
ob_plane_042.scale = (1.0, 1.004, 1.0)
ob_plane_043.location = (9.217, -6.642, 0.0)
ob_plane_043.rotation_euler = (0.0, 0.0, -3.141)
ob_plane_043.scale = (-1.004, 1.0, 1.0)
ob_plane_044.location = (11.22, -6.642, 0.0)
ob_plane_044.rotation_euler = (0.0, -0.0, 3.142)
ob_plane_044.scale = (1.004, 1.0, 1.0)
ob_plane_045.location = (9.217, -4.644, 0.0)
ob_plane_045.scale = (1.004, 1.0, 1.0)
ob_plane_046.location = (11.22, -4.644, 0.0)
ob_plane_046.rotation_euler = (0.0, -0.0, 1.571)
ob_plane_046.scale = (1.0, 1.004, 1.0)
ob_plane_047.location = (9.217, -2.645, 0.0)
ob_plane_047.rotation_euler = (0.0, 0.0, -3.141)
ob_plane_047.scale = (-1.004, 1.0, 1.0)
ob_plane_048.location = (11.22, -2.645, 0.0)
ob_plane_048.rotation_euler = (0.0, -0.0, 3.142)
ob_plane_048.scale = (1.004, 1.0, 1.0)
ob_plane_049.location = (9.217, -0.6508, 0.0)
ob_plane_049.scale = (1.004, 1.0, 1.0)
ob_plane_050.location = (11.22, -0.6508, 0.0)
ob_plane_050.rotation_euler = (0.0, -0.0, 1.571)
ob_plane_050.scale = (1.0, 1.004, 1.0)
ob_plane_051.location = (9.217, 1.348, 0.0)
ob_plane_051.rotation_euler = (0.0, 0.0, -3.141)
ob_plane_051.scale = (-1.004, 1.0, 1.0)
ob_plane_052.location = (11.22, 1.348, 0.0)
ob_plane_052.rotation_euler = (0.0, -0.0, 3.142)
ob_plane_052.scale = (1.004, 1.0, 1.0)
ob_plane_053.location = (9.217, 3.346, 0.0)
ob_plane_053.scale = (1.004, 1.0, 1.0)
ob_plane_054.location = (11.22, 3.346, 0.0)
ob_plane_054.rotation_euler = (0.0, -0.0, 1.571)
ob_plane_054.scale = (1.0, 1.004, 1.0)
ob_plane_055.location = (9.217, 5.345, 0.0)
ob_plane_055.rotation_euler = (0.0, 0.0, -3.141)
ob_plane_055.scale = (-1.004, 1.0, 1.0)
ob_plane_056.location = (11.22, 5.345, 0.0)
ob_plane_056.rotation_euler = (0.0, -0.0, 3.142)
ob_plane_056.scale = (1.004, 1.0, 1.0)
ob_plane_057.location = (9.217, 7.329, 0.0)
ob_plane_057.scale = (1.004, 1.0, 1.0)
ob_plane_058.location = (11.22, 7.329, 0.0)
ob_plane_058.rotation_euler = (0.0, -0.0, 1.571)
ob_plane_058.scale = (1.0, 1.004, 1.0)
ob_plane_059.location = (9.217, 9.328, 0.0)
ob_plane_059.rotation_euler = (0.0, 0.0, -3.141)
ob_plane_059.scale = (-1.004, 1.0, 1.0)
ob_plane_060.location = (11.22, 9.328, 0.0)
ob_plane_060.rotation_euler = (0.0, -0.0, 3.142)
ob_plane_060.scale = (1.004, 1.0, 1.0)
ob_plane_006.location = (-2.789, 5.345, 0.0)
ob_plane_006.rotation_euler = (0.0, 0.0, -3.141)
ob_plane_006.scale = (-1.004, 1.0, 1.0)
ob_plane_061.location = (-0.7832, 5.345, 0.0)
ob_plane_061.rotation_euler = (0.0, -0.0, 3.142)
ob_plane_061.scale = (1.004, 1.0, 1.0)
ob_plane_062.location = (-2.789, 7.329, 0.0)
ob_plane_062.scale = (1.004, 1.0, 1.0)
ob_plane_063.location = (-0.7832, 7.329, 0.0)
ob_plane_063.rotation_euler = (0.0, -0.0, 1.571)
ob_plane_063.scale = (1.0, 1.004, 1.0)
ob_plane_064.location = (-2.789, 9.328, 0.0)
ob_plane_064.rotation_euler = (0.0, 0.0, -3.141)
ob_plane_064.scale = (-1.004, 1.0, 1.0)
ob_plane_065.location = (-0.7832, 9.328, 0.0)
ob_plane_065.rotation_euler = (0.0, -0.0, 3.142)
ob_plane_065.scale = (1.004, 1.0, 1.0)
ob_plane_066.location = (-4.789, 5.345, 0.0)
ob_plane_066.rotation_euler = (0.0, 0.0, -3.141)
ob_plane_066.scale = (-1.004, 1.0, 1.0)
ob_plane_067.location = (-4.789, 7.329, 0.0)
ob_plane_067.scale = (1.004, 1.0, 1.0)
ob_plane_068.location = (-4.789, 9.328, 0.0)
ob_plane_068.rotation_euler = (0.0, 0.0, -3.141)
ob_plane_068.scale = (-1.004, 1.0, 1.0)
ob_plane_069.location = (13.22, 1.348, 0.0)
ob_plane_069.rotation_euler = (0.0, -0.0, 3.142)
ob_plane_069.scale = (1.004, 1.0, 1.0)
ob_plane_070.location = (13.22, 3.346, 0.0)
ob_plane_070.rotation_euler = (0.0, -0.0, 1.571)
ob_plane_070.scale = (1.0, 1.004, 1.0)
ob_plane_071.location = (1.215, -10.63, 0.0)
ob_plane_071.scale = (1.004, 1.0, 1.0)
ob_plane_072.location = (3.221, -10.63, 0.0)
ob_plane_072.rotation_euler = (0.0, -0.0, 1.571)
ob_plane_072.scale = (1.0, 1.004, 1.0)
ob_plane_073.location = (5.211, -10.63, 0.0)
ob_plane_073.scale = (1.004, 1.0, 1.0)
ob_plane_074.location = (7.216, -10.63, 0.0)
ob_plane_074.rotation_euler = (0.0, -0.0, 1.571)
ob_plane_074.scale = (1.0, 1.004, 1.0)
ob_plane_075.location = (9.217, -10.63, 0.0)
ob_plane_075.scale = (1.004, 1.0, 1.0)
ob_plane_076.location = (11.22, -10.63, 0.0)
ob_plane_076.rotation_euler = (0.0, -0.0, 1.571)
ob_plane_076.scale = (1.0, 1.004, 1.0)
ob_plane_078.location = (3.207, 7.856, 6.486)
ob_plane_078.scale = (0.9028, 0.9028, 0.9028)
ob_plane_079.location = (9.292, 7.856, 6.486)
ob_plane_079.rotation_euler = (0.0, -0.0, 3.142)
ob_plane_079.scale = (0.9028, 0.9028, 0.9028)
ob_plane_077.location = (3.207, 4.282, 6.486)
ob_plane_077.scale = (0.9028, 0.9028, 0.9028)
ob_plane_080.location = (9.292, 4.282, 6.486)
ob_plane_080.rotation_euler = (0.0, -0.0, 3.142)
ob_plane_080.scale = (0.9028, 0.9028, 0.9028)
ob_plane_081.location = (3.207, 0.6851, 6.486)
ob_plane_081.scale = (0.9028, 0.9028, 0.9028)
ob_plane_082.location = (9.292, 0.6851, 6.486)
ob_plane_082.rotation_euler = (0.0, -0.0, 3.142)
ob_plane_082.scale = (0.9028, 0.9028, 0.9028)
ob_plane_083.location = (3.207, -2.889, 6.486)
ob_plane_083.scale = (0.9028, 0.9028, 0.9028)
ob_plane_084.location = (9.292, -2.889, 6.486)
ob_plane_084.rotation_euler = (0.0, -0.0, 3.142)
ob_plane_084.scale = (0.9028, 0.9028, 0.9028)
ob_plane_085.location = (3.207, -6.478, 6.486)
ob_plane_085.scale = (0.9028, 0.9028, 0.9028)
ob_plane_086.location = (9.292, -6.478, 6.486)
ob_plane_086.rotation_euler = (0.0, -0.0, 3.142)
ob_plane_086.scale = (0.9028, 0.9028, 0.9028)
ob_plane_087.location = (3.207, -10.05, 6.486)
ob_plane_087.scale = (0.9028, 0.9028, 0.9028)
ob_plane_088.location = (9.292, -10.05, 6.486)
ob_plane_088.rotation_euler = (0.0, -0.0, 3.142)
ob_plane_088.scale = (0.9028, 0.9028, 0.9028)
ob_plane_089.location = (-2.88, 7.173, 5.937)
ob_plane_089.scale = (0.8123, 0.98, 0.98)

# ---- collection membership
col_collection.objects.link(ob_cube_004)
col_collection.objects.link(ob_cube_006)
col_collection.objects.link(ob_cube_007)
col_collection.objects.link(ob_cube_005)
col_collection.objects.link(ob_cube_008)
col_collection.objects.link(ob_cube_009)
col_collection.objects.link(ob_cube_011)
col_collection.objects.link(ob_cube_012)
col_collection.objects.link(ob_cube_013)
col_collection.objects.link(ob_cube_014)
col_collection.objects.link(ob_cube_015)
col_collection.objects.link(ob_cube_016)
col_collection.objects.link(ob_cube_017)
col_collection.objects.link(ob_cube_018)
col_collection.objects.link(ob_cube_019)
col_collection.objects.link(ob_cube_020)
col_collection.objects.link(ob_cube_001)
col_collection.objects.link(ob_cube_010)
col_collection.objects.link(ob_cube_021)
col_collection.objects.link(ob_cube_022)
col_collection.objects.link(ob_cube_023)
col_collection.objects.link(ob_cube_024)
col_collection.objects.link(ob_cube_025)
col_collection.objects.link(ob_cube_026)
col_collection.objects.link(ob_cube_027)
col_collection.objects.link(ob_cube_028)
col_collection.objects.link(ob_cube_003)
col_collection.objects.link(ob_cube_029)
col_collection.objects.link(ob_cube_030)
col_collection.objects.link(ob_cube_031)
col_collection.objects.link(ob_cube_032)
col_collection.objects.link(ob_cube_033)
col_collection.objects.link(ob_cube_034)
col_collection.objects.link(ob_cube_035)
col_collection.objects.link(ob_plane)
col_collection.objects.link(ob_plane_001)
col_collection.objects.link(ob_plane_002)
col_collection.objects.link(ob_plane_003)
col_collection.objects.link(ob_plane_004)
col_collection.objects.link(ob_plane_005)
col_collection.objects.link(ob_plane_007)
col_collection.objects.link(ob_plane_008)
col_collection.objects.link(ob_plane_009)
col_collection.objects.link(ob_plane_010)
col_collection.objects.link(ob_plane_011)
col_collection.objects.link(ob_plane_012)
col_collection.objects.link(ob_plane_013)
col_collection.objects.link(ob_plane_014)
col_collection.objects.link(ob_plane_015)
col_collection.objects.link(ob_plane_016)
col_collection.objects.link(ob_plane_017)
col_collection.objects.link(ob_plane_018)
col_collection.objects.link(ob_plane_019)
col_collection.objects.link(ob_plane_020)
col_collection.objects.link(ob_plane_021)
col_collection.objects.link(ob_plane_022)
col_collection.objects.link(ob_plane_023)
col_collection.objects.link(ob_plane_024)
col_collection.objects.link(ob_plane_025)
col_collection.objects.link(ob_plane_026)
col_collection.objects.link(ob_plane_027)
col_collection.objects.link(ob_plane_028)
col_collection.objects.link(ob_plane_029)
col_collection.objects.link(ob_plane_030)
col_collection.objects.link(ob_plane_031)
col_collection.objects.link(ob_plane_032)
col_collection.objects.link(ob_plane_033)
col_collection.objects.link(ob_plane_034)
col_collection.objects.link(ob_plane_035)
col_collection.objects.link(ob_plane_036)
col_collection.objects.link(ob_plane_037)
col_collection.objects.link(ob_plane_038)
col_collection.objects.link(ob_plane_039)
col_collection.objects.link(ob_plane_040)
col_collection.objects.link(ob_plane_041)
col_collection.objects.link(ob_plane_042)
col_collection.objects.link(ob_plane_043)
col_collection.objects.link(ob_plane_044)
col_collection.objects.link(ob_plane_045)
col_collection.objects.link(ob_plane_046)
col_collection.objects.link(ob_plane_047)
col_collection.objects.link(ob_plane_048)
col_collection.objects.link(ob_plane_049)
col_collection.objects.link(ob_plane_050)
col_collection.objects.link(ob_plane_051)
col_collection.objects.link(ob_plane_052)
col_collection.objects.link(ob_plane_053)
col_collection.objects.link(ob_plane_054)
col_collection.objects.link(ob_plane_055)
col_collection.objects.link(ob_plane_056)
col_collection.objects.link(ob_plane_057)
col_collection.objects.link(ob_plane_058)
col_collection.objects.link(ob_plane_059)
col_collection.objects.link(ob_plane_060)
col_collection.objects.link(ob_plane_006)
col_collection.objects.link(ob_plane_061)
col_collection.objects.link(ob_plane_062)
col_collection.objects.link(ob_plane_063)
col_collection.objects.link(ob_plane_064)
col_collection.objects.link(ob_plane_065)
col_collection.objects.link(ob_plane_066)
col_collection.objects.link(ob_plane_067)
col_collection.objects.link(ob_plane_068)
col_collection.objects.link(ob_plane_069)
col_collection.objects.link(ob_plane_070)
col_collection.objects.link(ob_plane_071)
col_collection.objects.link(ob_plane_072)
col_collection.objects.link(ob_plane_073)
col_collection.objects.link(ob_plane_074)
col_collection.objects.link(ob_plane_075)
col_collection.objects.link(ob_plane_076)
col_collection.objects.link(ob_plane_078)
col_collection.objects.link(ob_plane_079)
col_collection.objects.link(ob_plane_077)
col_collection.objects.link(ob_plane_080)
col_collection.objects.link(ob_plane_081)
col_collection.objects.link(ob_plane_082)
col_collection.objects.link(ob_plane_083)
col_collection.objects.link(ob_plane_084)
col_collection.objects.link(ob_plane_085)
col_collection.objects.link(ob_plane_086)
col_collection.objects.link(ob_plane_087)
col_collection.objects.link(ob_plane_088)
col_collection.objects.link(ob_plane_089)

# ---- scene / render settings (as saved in the file)
scene.frame_start = 1; scene.frame_end = 250; scene.frame_set(1)
scene.render.engine = 'BLENDER_EEVEE_NEXT'
scene.cycles.sampling_pattern = 'TABULATED_SOBOL'
scene.cycles.use_light_tree = False
scene.view_settings.view_transform = 'Filmic'
bpy.context.view_layer.update()

# ---- added for rendering (the .blend has no active camera and no usable light): camera, sun
cam_auto = bpy.data.cameras.new('AutoCamera')
cam_auto.lens = 50.0
cam_auto.sensor_width = 36.0
cam_auto.clip_end = 1000.0
ob_auto_camera = bpy.data.objects.new('AutoCamera', cam_auto)
scene.collection.objects.link(ob_auto_camera)
ob_auto_camera.location = (33.7091, -35.4402, 26.6732)
ob_auto_camera.rotation_euler = (1.09748, -7.21219e-08, 0.694738)
scene.camera = ob_auto_camera
light_auto_sun = bpy.data.lights.new('AutoSun', 'SUN')
light_auto_sun.energy = 3.0
light_auto_sun.angle = 0.0523599
ob_auto_sun = bpy.data.objects.new('AutoSun', light_auto_sun)
scene.collection.objects.link(ob_auto_sun)
ob_auto_sun.rotation_euler = (0.872665, 0.174533, 0.523599)
bpy.context.view_layer.update()
